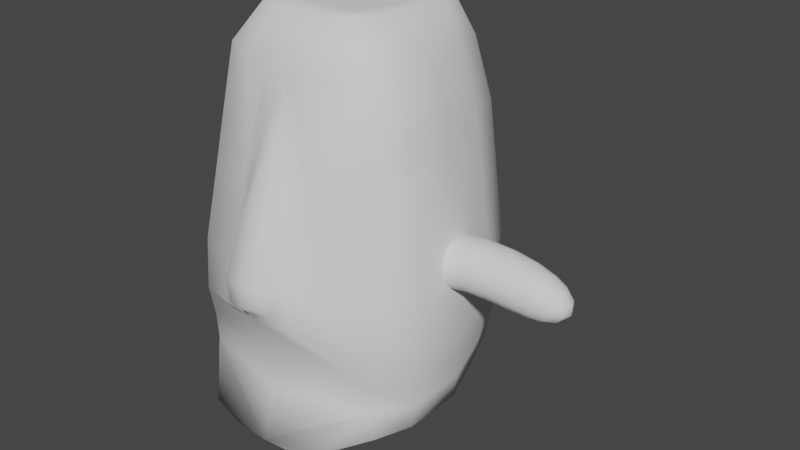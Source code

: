 # Source: Circus.blend  (saved by Blender 3.5.10; exported with 4.5.12 LTS)
import bpy
from mathutils import Matrix  # noqa: F401  (used for matrix-valued properties, if any)

bpy.ops.wm.read_factory_settings(use_empty=True)
scene = bpy.context.scene
scene.name = 'Scene'

# ---- collections
col_collection = bpy.data.collections.new('Collection'); scene.collection.children.link(col_collection)

# ---- materials (node trees are filled in below, after node groups)
mat_red = bpy.data.materials.new('Red')
mat_red.use_transparent_shadow = False
mat_white = bpy.data.materials.new('White')
mat_white.alpha_threshold = 0.0
mat_white.use_transparent_shadow = False
mat_white.roughness = 0.5
mat_white.line_color = (0.0, 0.0, 0.0, 1.0)

# ---- material node trees
mat_red.use_nodes = True; mat_red.node_tree.nodes.clear()
_N = mat_red.node_tree.nodes; _L = mat_red.node_tree.links
n0 = _N.new('ShaderNodeBsdfPrincipled'); n0.name = 'Principled BSDF'; n0.location = (10, 300)
n0.distribution = 'GGX'
n0.subsurface_method = 'RANDOM_WALK_SKIN'
n0.inputs[0].default_value = (0.3844, 0.02324, 0.02118, 1.0)
n0.inputs[3].default_value = 1.45
n0.inputs[27].default_value = (0.0, 0.0, 0.0, 1.0)
n0.inputs[28].default_value = 1.0
n1 = _N.new('ShaderNodeOutputMaterial'); n1.name = 'Material Output'; n1.location = (300, 300)
_L.new(n0.outputs[0], n1.inputs[0])
n1.is_active_output = True
mat_white.use_nodes = True; mat_white.node_tree.nodes.clear()
_N = mat_white.node_tree.nodes; _L = mat_white.node_tree.links
n0 = _N.new('ShaderNodeOutputMaterial'); n0.name = 'Material Output'; n0.location = (300, 300)
n1 = _N.new('ShaderNodeBsdfPrincipled'); n1.name = 'Principled BSDF'; n1.location = (10, 300)
n1.distribution = 'GGX'
n1.subsurface_method = 'RANDOM_WALK_SKIN'
n1.inputs[0].default_value = (0.4575, 0.4575, 0.4575, 1.0)
n1.inputs[3].default_value = 1.45
n1.inputs[27].default_value = (0.0, 0.0, 0.0, 1.0)
n1.inputs[28].default_value = 1.0
_L.new(n1.outputs[0], n0.inputs[0])
n0.is_active_output = True

# ---- world
world_world = bpy.data.worlds.new('World'); scene.world = world_world
world_world.use_nodes = True; world_world.node_tree.nodes.clear()
_N = world_world.node_tree.nodes; _L = world_world.node_tree.links
n0 = _N.new('ShaderNodeOutputWorld'); n0.name = 'World Output'; n0.location = (300, 300)
n1 = _N.new('ShaderNodeBackground'); n1.name = 'Background'; n1.location = (10, 300)
n1.inputs[0].default_value = (0.05088, 0.05088, 0.05088, 1.0)
_L.new(n1.outputs[0], n0.inputs[0])
n0.is_active_output = True
world_world.color = (0.05088, 0.05088, 0.05088)
world_world.use_sun_shadow = False
world_world.sun_shadow_jitter_overblur = 0.0

# ---- meshes
me_cube_001 = bpy.data.meshes.new('Cube.001')
me_cube_001.from_pydata([(-0.2192, -0.2882, 0.1907), (0.1607, -0.2882, 0.6242), (-0.2192, 0.2882, 0.1907), (0.1607, 0.2882, 0.6242), (0.2142, -0.2882, -0.1892), (0.5942, -0.2882, 0.2443), (0.2142, 0.2882, -0.1892), (0.5942, 0.2882, 0.2443), (1.151, -0.2177, 0.9366), (1.151, 0.2177, 0.9366), (1.108, -0.2177, 0.5033), (1.108, 0.2177, 0.5033), (2.071, -0.2139, 0.7128), (2.071, 0.2139, 0.7128), (1.9, -0.2139, 0.3206), (1.9, 0.2139, 0.3206)], [], [(0, 1, 3, 2), (2, 3, 7, 6), (6, 7, 5, 4), (4, 5, 1, 0), (2, 6, 4, 0), (1, 5, 10, 8), (10, 11, 15, 14), (7, 3, 9, 11), (5, 7, 11, 10), (3, 1, 8, 9), (15, 13, 12, 14), (9, 8, 12, 13), (8, 10, 14, 12), (11, 9, 13, 15)])
me_cube_001.polygons.foreach_set('use_smooth', [True] * 14)
_uv = me_cube_001.uv_layers.new(name='UVMap')
_uv.uv.foreach_set('vector', [0.375, 0.0, 0.625, 0.0, 0.625, 0.25, 0.375, 0.25, 0.375, 0.25, 0.625, 0.25, 0.625, 0.5, 0.375, 0.5, 0.375, 0.5, 0.625, 0.5, 0.625, 0.75, 0.375, 0.75, 0.375, 0.75, 0.625, 0.75, 0.625, 1.0, 0.375, 1.0, 0.125, 0.5, 0.375, 0.5, 0.375, 0.75, 0.125, 0.75, 0.625, 1.0, 0.625, 0.75, 0.625, 0.75, 0.625, 1.0, 0.625, 0.75, 0.625, 0.5, 0.625, 0.5, 0.625, 0.75, 0.625, 0.5, 0.625, 0.25, 0.625, 0.25, 0.625, 0.5, 0.625, 0.75, 0.625, 0.5, 0.625, 0.5, 0.625, 0.75, 0.625, 0.25, 0.625, 0.0, 0.625, 0.0, 0.625, 0.25, 0.625, 0.5, 0.875, 0.5, 0.875, 0.75, 0.625, 0.75, 0.625, 0.25, 0.625, 0.0, 0.625, 0.0, 0.625, 0.25, 0.625, 1.0, 0.625, 0.75, 0.625, 0.75, 0.625, 1.0, 0.625, 0.5, 0.625, 0.25, 0.625, 0.25, 0.625, 0.5])
me_cube_001.update()
me_cube_002 = bpy.data.meshes.new('Cube.002')
me_cube_002.from_pydata([(0.06816, -0.2242, 0.1225), (-0.1987, -0.1375, 0.1225), (-0.1987, 0.143, 0.1225), (0.06816, 0.2297, 0.1225), (0.2331, 0.002739, 0.1225), (-0.00559, 0.002739, 0.27), (0.2482, -0.07971, 0.003149), (0.2482, 0.08519, 0.003149), (-0.00559, -0.2641, 0.003149), (0.1512, -0.2131, 0.003149), (-0.2594, -0.07971, 0.003149), (-0.1624, -0.2131, 0.003149), (-0.1624, 0.2186, 0.003149), (-0.2594, 0.08519, 0.003149), (0.1512, 0.2186, 0.003149), (-0.00559, 0.2696, 0.003149), (0.178, -0.1307, 0.1434), (-0.07573, -0.2131, 0.1434), (-0.2326, 0.002739, 0.1434), (-0.07573, 0.2186, 0.1434), (0.178, 0.1362, 0.1434), (0.03776, -0.1307, 0.2301), (0.1347, 0.002739, 0.2301), (-0.1191, -0.07971, 0.2301), (-0.1191, 0.08519, 0.2301), (0.03776, 0.1362, 0.2301)], [], [(0, 16, 21), (1, 17, 23), (2, 18, 24), (3, 19, 25), (4, 20, 22), (22, 25, 5), (22, 20, 25), (20, 3, 25), (25, 24, 5), (25, 19, 24), (19, 2, 24), (24, 23, 5), (24, 18, 23), (18, 1, 23), (23, 21, 5), (23, 17, 21), (17, 0, 21), (21, 22, 5), (21, 16, 22), (16, 4, 22), (7, 20, 4), (7, 14, 20), (14, 3, 20), (15, 19, 3), (15, 12, 19), (12, 2, 19), (13, 18, 2), (13, 10, 18), (10, 1, 18), (11, 17, 1), (11, 8, 17), (8, 0, 17), (9, 16, 0), (9, 6, 16), (6, 4, 16), (14, 15, 3), (12, 13, 2), (10, 11, 1), (8, 9, 0), (6, 7, 4)])
me_cube_002.polygons.foreach_set('use_smooth', [True] * 40)
_uv = me_cube_002.uv_layers.new(name='UVMap')
_uv.uv.foreach_set('vector', [0.1818, 0.3149, 0.2727, 0.3149, 0.2273, 0.3937, 0.0, 0.3149, 0.09091, 0.3149, 0.04546, 0.3937, 0.7273, 0.3149, 0.8182, 0.3149, 0.7727, 0.3937, 0.5455, 0.3149, 0.6364, 0.3149, 0.5909, 0.3937, 0.3636, 0.3149, 0.4545, 0.3149, 0.4091, 0.3937, 0.4091, 0.3937, 0.5, 0.3937, 0.4545, 0.4724, 0.4091, 0.3937, 0.4545, 0.3149, 0.5, 0.3937, 0.4545, 0.3149, 0.5455, 0.3149, 0.5, 0.3937, 0.5909, 0.3937, 0.6818, 0.3937, 0.6364, 0.4724, 0.5909, 0.3937, 0.6364, 0.3149, 0.6818, 0.3937, 0.6364, 0.3149, 0.7273, 0.3149, 0.6818, 0.3937, 0.7727, 0.3937, 0.8636, 0.3937, 0.8182, 0.4724, 0.7727, 0.3937, 0.8182, 0.3149, 0.8636, 0.3937, 0.8182, 0.3149, 0.9091, 0.3149, 0.8636, 0.3937, 0.04546, 0.3937, 0.1364, 0.3937, 0.09091, 0.4724, 0.04546, 0.3937, 0.09091, 0.3149, 0.1364, 0.3937, 0.09091, 0.3149, 0.1818, 0.3149, 0.1364, 0.3937, 0.2273, 0.3937, 0.3182, 0.3937, 0.2727, 0.4724, 0.2273, 0.3937, 0.2727, 0.3149, 0.3182, 0.3937, 0.2727, 0.3149, 0.3636, 0.3149, 0.3182, 0.3937, 0.4091, 0.2362, 0.4545, 0.3149, 0.3636, 0.3149, 0.4091, 0.2362, 0.5, 0.2362, 0.4545, 0.3149, 0.5, 0.2362, 0.5455, 0.3149, 0.4545, 0.3149, 0.5909, 0.2362, 0.6364, 0.3149, 0.5455, 0.3149, 0.5909, 0.2362, 0.6818, 0.2362, 0.6364, 0.3149, 0.6818, 0.2362, 0.7273, 0.3149, 0.6364, 0.3149, 0.7727, 0.2362, 0.8182, 0.3149, 0.7273, 0.3149, 0.7727, 0.2362, 0.8636, 0.2362, 0.8182, 0.3149, 0.8636, 0.2362, 0.9091, 0.3149, 0.8182, 0.3149, 0.04546, 0.2362, 0.09091, 0.3149, 0.0, 0.3149, 0.04546, 0.2362, 0.1364, 0.2362, 0.09091, 0.3149, 0.1364, 0.2362, 0.1818, 0.3149, 0.09091, 0.3149, 0.2273, 0.2362, 0.2727, 0.3149, 0.1818, 0.3149, 0.2273, 0.2362, 0.3182, 0.2362, 0.2727, 0.3149, 0.3182, 0.2362, 0.3636, 0.3149, 0.2727, 0.3149, 0.5, 0.2362, 0.5909, 0.2362, 0.5455, 0.3149, 0.6818, 0.2362, 0.7727, 0.2362, 0.7273, 0.3149, 0.8636, 0.2362, 0.9545, 0.2362, 0.9091, 0.3149, 0.1364, 0.2362, 0.2273, 0.2362, 0.1818, 0.3149, 0.3182, 0.2362, 0.4091, 0.2362, 0.3636, 0.3149])
me_cube_002.update()
me_cube_003 = bpy.data.meshes.new('Cube.003')
me_cube_003.from_pydata([(0.1795, -0.3299, -0.1005), (0.1795, -0.2023, 0.2922), (0.1795, 0.2106, 0.2922), (0.1795, 0.3381, -0.1005), (0.1795, 0.004107, -0.3432), (0.3965, 0.004107, 0.008019), (9.746e-09, -0.1172, -0.3654), (9.746e-09, 0.1255, -0.3654), (9.746e-09, -0.3886, 0.008019), (9.746e-09, -0.3136, -0.2228), (9.746e-09, -0.1172, 0.3815), (9.746e-09, -0.3136, 0.2388), (9.746e-09, 0.3218, 0.2388), (9.746e-09, 0.1255, 0.3815), (9.746e-09, 0.3218, -0.2228), (9.746e-09, 0.3968, 0.008019), (0.2103, -0.1922, -0.2622), (0.2103, -0.3136, 0.1112), (0.2103, 0.004107, 0.3421), (0.2103, 0.3218, 0.1112), (0.2103, 0.2004, -0.2622), (0.3379, -0.1922, -0.05577), (0.3379, 0.004107, -0.1984), (0.3379, -0.1172, 0.175), (0.3379, 0.1255, 0.175), (0.3379, 0.2004, -0.05577), (-0.1795, -0.3299, -0.1005), (-0.1795, -0.2023, 0.2922), (-0.1795, 0.2106, 0.2922), (-0.1795, 0.3381, -0.1005), (-0.1795, 0.004107, -0.3432), (-0.3965, 0.004107, 0.008019), (-0.2103, -0.1922, -0.2622), (-0.2103, -0.3136, 0.1112), (-0.2103, 0.004107, 0.3421), (-0.2103, 0.3218, 0.1112), (-0.2103, 0.2004, -0.2622), (-0.3379, -0.1922, -0.05577), (-0.3379, 0.004107, -0.1984), (-0.3379, -0.1172, 0.175), (-0.3379, 0.1255, 0.175), (-0.3379, 0.2004, -0.05577)], [], [(0, 16, 21), (1, 17, 23), (2, 18, 24), (3, 19, 25), (4, 20, 22), (22, 25, 5), (22, 20, 25), (20, 3, 25), (25, 24, 5), (25, 19, 24), (19, 2, 24), (24, 23, 5), (24, 18, 23), (18, 1, 23), (23, 21, 5), (23, 17, 21), (17, 0, 21), (21, 22, 5), (21, 16, 22), (16, 4, 22), (7, 20, 4), (7, 14, 20), (14, 3, 20), (15, 19, 3), (15, 12, 19), (12, 2, 19), (13, 18, 2), (13, 10, 18), (10, 1, 18), (11, 17, 1), (11, 8, 17), (8, 0, 17), (9, 16, 0), (9, 6, 16), (6, 4, 16), (14, 15, 3), (12, 13, 2), (10, 11, 1), (8, 9, 0), (6, 7, 4), (26, 37, 32), (27, 39, 33), (28, 40, 34), (29, 41, 35), (30, 38, 36), (38, 31, 41), (38, 41, 36), (36, 41, 29), (41, 31, 40), (41, 40, 35), (35, 40, 28), (40, 31, 39), (40, 39, 34), (34, 39, 27), (39, 31, 37), (39, 37, 33), (33, 37, 26), (37, 31, 38), (37, 38, 32), (32, 38, 30), (7, 30, 36), (7, 36, 14), (14, 36, 29), (15, 29, 35), (15, 35, 12), (12, 35, 28), (13, 28, 34), (13, 34, 10), (10, 34, 27), (11, 27, 33), (11, 33, 8), (8, 33, 26), (9, 26, 32), (9, 32, 6), (6, 32, 30), (14, 29, 15), (12, 28, 13), (10, 27, 11), (8, 26, 9), (6, 30, 7)])
me_cube_003.polygons.foreach_set('use_smooth', [True] * 80)
_uv = me_cube_003.uv_layers.new(name='UVMap')
_uv.uv.foreach_set('vector', [0.1818, 0.3149, 0.2727, 0.3149, 0.2273, 0.3937, 0.0, 0.3149, 0.09091, 0.3149, 0.04546, 0.3937, 0.7273, 0.3149, 0.8182, 0.3149, 0.7727, 0.3937, 0.5455, 0.3149, 0.6364, 0.3149, 0.5909, 0.3937, 0.3636, 0.3149, 0.4545, 0.3149, 0.4091, 0.3937, 0.4091, 0.3937, 0.5, 0.3937, 0.4545, 0.4724, 0.4091, 0.3937, 0.4545, 0.3149, 0.5, 0.3937, 0.4545, 0.3149, 0.5455, 0.3149, 0.5, 0.3937, 0.5909, 0.3937, 0.6818, 0.3937, 0.6364, 0.4724, 0.5909, 0.3937, 0.6364, 0.3149, 0.6818, 0.3937, 0.6364, 0.3149, 0.7273, 0.3149, 0.6818, 0.3937, 0.7727, 0.3937, 0.8636, 0.3937, 0.8182, 0.4724, 0.7727, 0.3937, 0.8182, 0.3149, 0.8636, 0.3937, 0.8182, 0.3149, 0.9091, 0.3149, 0.8636, 0.3937, 0.04546, 0.3937, 0.1364, 0.3937, 0.09091, 0.4724, 0.04546, 0.3937, 0.09091, 0.3149, 0.1364, 0.3937, 0.09091, 0.3149, 0.1818, 0.3149, 0.1364, 0.3937, 0.2273, 0.3937, 0.3182, 0.3937, 0.2727, 0.4724, 0.2273, 0.3937, 0.2727, 0.3149, 0.3182, 0.3937, 0.2727, 0.3149, 0.3636, 0.3149, 0.3182, 0.3937, 0.4091, 0.2362, 0.4545, 0.3149, 0.3636, 0.3149, 0.4091, 0.2362, 0.5, 0.2362, 0.4545, 0.3149, 0.5, 0.2362, 0.5455, 0.3149, 0.4545, 0.3149, 0.5909, 0.2362, 0.6364, 0.3149, 0.5455, 0.3149, 0.5909, 0.2362, 0.6818, 0.2362, 0.6364, 0.3149, 0.6818, 0.2362, 0.7273, 0.3149, 0.6364, 0.3149, 0.7727, 0.2362, 0.8182, 0.3149, 0.7273, 0.3149, 0.7727, 0.2362, 0.8636, 0.2362, 0.8182, 0.3149, 0.8636, 0.2362, 0.9091, 0.3149, 0.8182, 0.3149, 0.04546, 0.2362, 0.09091, 0.3149, 0.0, 0.3149, 0.04546, 0.2362, 0.1364, 0.2362, 0.09091, 0.3149, 0.1364, 0.2362, 0.1818, 0.3149, 0.09091, 0.3149, 0.2273, 0.2362, 0.2727, 0.3149, 0.1818, 0.3149, 0.2273, 0.2362, 0.3182, 0.2362, 0.2727, 0.3149, 0.3182, 0.2362, 0.3636, 0.3149, 0.2727, 0.3149, 0.5, 0.2362, 0.5909, 0.2362, 0.5455, 0.3149, 0.6818, 0.2362, 0.7727, 0.2362, 0.7273, 0.3149, 0.8636, 0.2362, 0.9545, 0.2362, 0.9091, 0.3149, 0.1364, 0.2362, 0.2273, 0.2362, 0.1818, 0.3149, 0.3182, 0.2362, 0.4091, 0.2362, 0.3636, 0.3149, 0.1818, 0.3149, 0.2273, 0.3937, 0.2727, 0.3149, 0.0, 0.3149, 0.04546, 0.3937, 0.09091, 0.3149, 0.7273, 0.3149, 0.7727, 0.3937, 0.8182, 0.3149, 0.5455, 0.3149, 0.5909, 0.3937, 0.6364, 0.3149, 0.3636, 0.3149, 0.4091, 0.3937, 0.4545, 0.3149, 0.4091, 0.3937, 0.4545, 0.4724, 0.5, 0.3937, 0.4091, 0.3937, 0.5, 0.3937, 0.4545, 0.3149, 0.4545, 0.3149, 0.5, 0.3937, 0.5455, 0.3149, 0.5909, 0.3937, 0.6364, 0.4724, 0.6818, 0.3937, 0.5909, 0.3937, 0.6818, 0.3937, 0.6364, 0.3149, 0.6364, 0.3149, 0.6818, 0.3937, 0.7273, 0.3149, 0.7727, 0.3937, 0.8182, 0.4724, 0.8636, 0.3937, 0.7727, 0.3937, 0.8636, 0.3937, 0.8182, 0.3149, 0.8182, 0.3149, 0.8636, 0.3937, 0.9091, 0.3149, 0.04546, 0.3937, 0.09091, 0.4724, 0.1364, 0.3937, 0.04546, 0.3937, 0.1364, 0.3937, 0.09091, 0.3149, 0.09091, 0.3149, 0.1364, 0.3937, 0.1818, 0.3149, 0.2273, 0.3937, 0.2727, 0.4724, 0.3182, 0.3937, 0.2273, 0.3937, 0.3182, 0.3937, 0.2727, 0.3149, 0.2727, 0.3149, 0.3182, 0.3937, 0.3636, 0.3149, 0.4091, 0.2362, 0.3636, 0.3149, 0.4545, 0.3149, 0.4091, 0.2362, 0.4545, 0.3149, 0.5, 0.2362, 0.5, 0.2362, 0.4545, 0.3149, 0.5455, 0.3149, 0.5909, 0.2362, 0.5455, 0.3149, 0.6364, 0.3149, 0.5909, 0.2362, 0.6364, 0.3149, 0.6818, 0.2362, 0.6818, 0.2362, 0.6364, 0.3149, 0.7273, 0.3149, 0.7727, 0.2362, 0.7273, 0.3149, 0.8182, 0.3149, 0.7727, 0.2362, 0.8182, 0.3149, 0.8636, 0.2362, 0.8636, 0.2362, 0.8182, 0.3149, 0.9091, 0.3149, 0.04546, 0.2362, 0.0, 0.3149, 0.09091, 0.3149, 0.04546, 0.2362, 0.09091, 0.3149, 0.1364, 0.2362, 0.1364, 0.2362, 0.09091, 0.3149, 0.1818, 0.3149, 0.2273, 0.2362, 0.1818, 0.3149, 0.2727, 0.3149, 0.2273, 0.2362, 0.2727, 0.3149, 0.3182, 0.2362, 0.3182, 0.2362, 0.2727, 0.3149, 0.3636, 0.3149, 0.5, 0.2362, 0.5455, 0.3149, 0.5909, 0.2362, 0.6818, 0.2362, 0.7273, 0.3149, 0.7727, 0.2362, 0.8636, 0.2362, 0.9091, 0.3149, 0.9545, 0.2362, 0.1364, 0.2362, 0.1818, 0.3149, 0.2273, 0.2362, 0.3182, 0.2362, 0.3636, 0.3149, 0.4091, 0.2362])
me_cube_003.update()
me_cube_004 = bpy.data.meshes.new('Cube.004')
me_cube_004.from_pydata([(0.4631, -0.03813, -0.05602), (0.0, -0.03813, -0.3162), (0.3746, -0.03813, 0.2189), (0.0, -0.05475, 0.1097), (0.4857, -0.07088, -0.1151), (0.0, -0.07088, -0.2658), (0.4104, -0.07088, 0.288), (0.0, -0.0875, 0.1598), (0.4214, -0.007963, 0.3071), (0.5, -0.007965, -0.1304), (0.0, -0.007963, -0.3963), (0.0, -0.03115, 0.1935), (0.4215, -0.2128, 0.307), (0.5, -0.2128, -0.1306), (0.0, -0.2169, -0.3818), (0.0, -0.2244, 0.2026), (0.7156, -0.004659, -0.2033), (0.5824, -0.004657, 0.4602), (0.0, -0.02785, 0.2957), (0.5825, -0.2095, 0.4601), (0.7156, -0.2095, -0.2034), (0.0, -0.2326, 0.2956), (0.0, -0.1994, -0.293), (0.0, -0.1617, 0.1766), (0.4159, -0.1418, 0.2975), (0.4928, -0.1418, -0.1228), (0.0, -0.1372, -0.2667), (0.0, -0.2081, -0.3374), (0.6078, -0.2111, -0.167), (0.502, -0.2111, 0.3836), (0.0, -0.2343, 0.2445), (0.2029, -0.03813, -0.2323), (0.1785, -0.04648, 0.1435), (0.2194, -0.07088, -0.229), (0.1807, -0.07923, 0.1992), (0.1921, -0.007964, -0.3132), (0.1798, -0.01962, 0.2216), (0.1798, -0.2244, 0.2216), (0.2714, -0.006616, -0.3547), (0.2245, -0.01631, 0.3533), (0.2246, -0.2211, 0.3532), (0.2713, -0.2114, -0.3549), (0.2121, -0.2024, -0.2647), (0.2158, -0.1366, -0.2469), (0.1803, -0.1518, 0.2104), (0.2417, -0.2069, -0.3098), (0.2022, -0.2228, 0.2874)], [], [(31, 1, 3, 32), (33, 34, 7, 5), (44, 24, 12, 37), (0, 2, 8, 9), (32, 3, 11, 36), (31, 0, 9, 35), (24, 25, 13, 12), (29, 28, 20, 19), (35, 9, 16, 38), (16, 17, 19, 20), (39, 18, 21, 40), (9, 8, 17, 16), (46, 29, 19, 40), (43, 25, 4, 33), (36, 11, 18, 39), (45, 28, 13, 42), (41, 38, 16, 20), (42, 13, 25, 43), (6, 4, 25, 24), (34, 6, 24, 44), (41, 20, 28, 45), (37, 12, 29, 46), (12, 13, 28, 29), (15, 37, 46, 30), (14, 41, 45, 27), (7, 34, 44, 23), (22, 42, 43, 26), (14, 10, 38, 41), (27, 45, 42, 22), (8, 36, 39, 17), (26, 43, 33, 5), (30, 46, 40, 21), (17, 39, 40, 19), (10, 35, 38), (1, 31, 35, 10), (2, 32, 36, 8), (23, 44, 37, 15), (4, 6, 34, 33), (0, 31, 32, 2)])
me_cube_004.polygons.foreach_set('use_smooth', [True] * 39)
me_cube_004.polygons.foreach_set('material_index', [0, 1, 0, 0, 0, 0, 0, 0, 0, 0, 0, 0, 0, 1, 0, 0, 0, 0, 1, 1, 0, 0, 0, 0, 0, 1, 0, 0, 0, 0, 1, 0, 0, 0, 0, 0, 0, 1, 0])
_uv = me_cube_004.uv_layers.new(name='UVMap')
_uv.uv.foreach_set('vector', [0.375, 0.824, 0.375, 0.875, 0.5135, 0.875, 0.5125, 0.8128, 0.375, 0.824, 0.5125, 0.8128, 0.5135, 0.875, 0.375, 0.875, 0.5125, 0.8128, 0.5115, 0.75, 0.5115, 0.75, 0.5125, 0.8128, 0.375, 0.75, 0.5115, 0.75, 0.5115, 0.75, 0.375, 0.75, 0.5125, 0.8128, 0.5135, 0.875, 0.5135, 0.875, 0.5125, 0.8128, 0.375, 0.824, 0.375, 0.75, 0.375, 0.75, 0.375, 0.824, 0.5115, 0.75, 0.375, 0.75, 0.375, 0.75, 0.5115, 0.75, 0.5115, 0.75, 0.375, 0.75, 0.375, 0.75, 0.5115, 0.75, 0.375, 0.824, 0.375, 0.75, 0.375, 0.75, 0.375, 0.8245, 0.375, 0.75, 0.5115, 0.75, 0.5115, 0.75, 0.375, 0.75, 0.5125, 0.8128, 0.5135, 0.875, 0.5135, 0.875, 0.5125, 0.8128, 0.375, 0.75, 0.5115, 0.75, 0.5115, 0.75, 0.375, 0.75, 0.5125, 0.8128, 0.5115, 0.75, 0.5115, 0.75, 0.5125, 0.8128, 0.375, 0.824, 0.375, 0.75, 0.375, 0.75, 0.375, 0.824, 0.5125, 0.8128, 0.5135, 0.875, 0.5135, 0.875, 0.5125, 0.8128, 0.375, 0.824, 0.375, 0.75, 0.375, 0.75, 0.375, 0.824, 0.1529, 0.3058, 0.1529, 0.3058, 0.375, 0.75, 0.375, 0.75, 0.375, 0.824, 0.375, 0.75, 0.375, 0.75, 0.375, 0.824, 0.5115, 0.75, 0.375, 0.75, 0.375, 0.75, 0.5115, 0.75, 0.5125, 0.8128, 0.5115, 0.75, 0.5115, 0.75, 0.5125, 0.8128, 0.375, 0.824, 0.375, 0.75, 0.375, 0.75, 0.375, 0.824, 0.5125, 0.8128, 0.5115, 0.75, 0.5115, 0.75, 0.5125, 0.8128, 0.5115, 0.75, 0.375, 0.75, 0.375, 0.75, 0.5115, 0.75, 0.5135, 0.875, 0.5125, 0.8128, 0.5125, 0.8128, 0.5135, 0.875, 0.375, 0.875, 0.375, 0.824, 0.375, 0.824, 0.375, 0.875, 0.5135, 0.875, 0.5125, 0.8128, 0.5125, 0.8128, 0.5135, 0.875, 0.375, 0.875, 0.375, 0.824, 0.375, 0.824, 0.375, 0.875, 0.0, 0.0, 0.0, 0.0, 0.1529, 0.3058, 0.1529, 0.3058, 0.375, 0.875, 0.375, 0.824, 0.375, 0.824, 0.375, 0.875, 0.5115, 0.75, 0.5125, 0.8128, 0.5125, 0.8128, 0.5115, 0.75, 0.375, 0.875, 0.375, 0.824, 0.375, 0.824, 0.375, 0.875, 0.5135, 0.875, 0.5125, 0.8128, 0.5125, 0.8128, 0.5135, 0.875, 0.5115, 0.75, 0.5125, 0.8128, 0.5125, 0.8128, 0.5115, 0.75, 0.375, 0.875, 0.375, 0.824, 0.375, 0.8245, 0.375, 0.875, 0.375, 0.824, 0.375, 0.824, 0.375, 0.875, 0.5115, 0.75, 0.5125, 0.8128, 0.5125, 0.8128, 0.5115, 0.75, 0.5135, 0.875, 0.5125, 0.8128, 0.5125, 0.8128, 0.5135, 0.875, 0.375, 0.75, 0.5115, 0.75, 0.5125, 0.8128, 0.375, 0.824, 0.375, 0.75, 0.375, 0.824, 0.5125, 0.8128, 0.5115, 0.75])
me_cube_004.materials.append(mat_red)
me_cube_004.materials.append(mat_white)
me_cube_004.update()
me_cube_005 = bpy.data.meshes.new('Cube.005')
me_cube_005.from_pydata([(0.8307, -0.7692, -0.5817), (0.3963, -0.4365, 2.38), (0.8031, 0.6158, -0.3608), (0.4207, 0.5796, 2.38), (0.0, 0.8045, -0.4516), (0.0, 0.6565, 2.38), (0.0, -1.077, -0.8058), (0.0, -0.5136, 2.38), (0.9615, -5.96e-08, -0.557), (0.5461, -1.788e-07, 2.38), (0.0, -1.788e-07, 2.38), (0.0, -2.98e-08, -0.773), (0.8462, 0.7031, 0.0798), (0.8542, -0.7843, 0.06787), (0.0, -1.042, 0.2097), (0.0, 0.9225, 0.05269), (1.032, -2.98e-08, 0.02125), (0.6846, 0.7402, 1.56), (0.7036, -0.628, 1.522), (0.0, 0.9727, 1.275), (0.8419, -1.341e-07, 1.592), (0.3234, -1.057, 0.2625), (0.3124, -0.8122, 1.245), (0.0, -0.7309, 1.843), (0.0, -0.9033, 1.414), (0.0, -1.21, 0.4063), (0.1261, -1.191, 0.4268), (0.0, -0.8097, 1.659), (0.09206, -0.8906, 1.382), (0.1859, -0.743, 1.735), (0.07372, -0.8171, 1.596), (0.8335, 0.7402, 0.4957), (0.8588, -0.7465, 0.4913), (0.0, 0.9727, 0.4957), (1.024, -4.47e-08, 0.4957), (0.3783, -0.9607, 0.474), (0.0, -1.179, 0.5727), (0.1776, -1.172, 0.571), (0.759, 0.7402, 1.028), (0.7798, -0.6875, 1.006), (0.0, 0.9727, 0.8852), (0.9328, -8.941e-08, 1.044), (0.3318, -0.8893, 0.8499), (0.0, -1.052, 0.9911), (0.1252, -1.049, 0.9845), (0.2619, 0.6527, 2.38), (0.2728, -1.077, -0.7849), (0.4201, 0.7984, -0.377), (0.1009, -0.5136, 2.38), (0.2881, -1.788e-07, 2.38), (0.3056, -2.98e-08, -0.7521), (0.4403, 0.9117, 0.07496), (0.3555, 0.9599, 1.423), (0.4328, 0.9599, 0.4957), (0.3942, 0.9599, 0.9593), (0.883, 0.3707, -0.4279), (0.5177, 0.3615, 2.38), (0.0, 0.3736, 2.38), (0.0, 0.3922, -0.583), (0.9368, 0.4233, 0.05979), (0.76, 0.4456, 1.592), (0.9253, 0.4456, 0.4957), (0.8426, 0.4456, 1.044), (0.3446, 0.3892, -0.5693), (0.3167, 0.3714, 2.38), (0.4782, -0.3204, 2.38), (0.0, -0.3204, 2.38), (0.0, -0.5, -0.773), (0.9615, -0.5, -0.557), (1.032, -0.5, 0.02125), (0.8419, -0.4055, 1.592), (1.024, -0.4837, 0.4957), (0.9328, -0.4446, 1.044), (0.1398, -0.3204, 2.38), (0.3056, -0.5, -0.7521), (0.5916, 0.6488, 2.052), (0.6333, -0.5571, 2.05), (0.0, 0.8242, 1.944), (0.7282, -1.682e-07, 2.064), (0.3072, 0.8413, 1.997), (0.6567, 0.3906, 2.064), (0.7282, -0.3545, 2.064), (0.0, -0.6287, 2.179), (0.1576, -0.6771, 2.043), (0.8318, 0.674, -0.06706), (0.8174, 0.6449, -0.2139), (0.806, -0.7724, -0.1515), (0.791, -0.7683, -0.3703), (0.0, 0.8832, -0.1154), (0.0, 0.8438, -0.2835), (1.008, -4.47e-08, -0.1715), (0.985, -4.47e-08, -0.3642), (0.4336, 0.8739, -0.0757), (0.4268, 0.8362, -0.2264), (0.9189, 0.4058, -0.1028), (0.9009, 0.3882, -0.2653), (1.008, -0.5, -0.1715), (0.985, -0.5, -0.3642), (0.0, -0.9619, -0.07532), (0.0, -0.9428, -0.4077), (0.06707, -0.7406, 1.787), (0.0716, -0.719, 1.95), (0.0, -0.6978, 2.009), (0.2068, -0.8307, 1.282), (0.1864, -1.111, 0.3577), (0.0, -1.126, 0.3264), (0.1804, -0.7762, 1.518), (0.2398, -1.038, 0.5301), (0.2274, -0.9359, 0.8879), (0.3413, 0.6161, 2.38), (0.5299, -1.049, -0.7007), (0.4171, -1.788e-07, 2.38), (0.6432, 0.8074, 0.07738), (0.5201, 0.85, 1.492), (0.6331, 0.85, 0.4957), (0.5766, 0.85, 0.9937), (0.6116, 0.7071, -0.3689), (0.2255, -0.5077, 2.38), (0.6336, -4.47e-08, -0.6545), (0.4172, 0.3665, 2.38), (0.6138, 0.38, -0.4986), (0.309, -0.3204, 2.38), (0.6336, -0.5, -0.6545), (0.4494, 0.745, 2.024), (0.3687, -0.674, 2.043), (0.6221, 0.7405, -0.2201), (0.6327, 0.774, -0.07138)], [], [(123, 109, 3, 75), (81, 65, 1, 76), (122, 68, 0, 110), (73, 66, 7, 48), (18, 76, 124, 83, 29, 22), (64, 57, 10, 49), (120, 55, 8, 118), (80, 56, 9, 78), (94, 59, 16, 90), (0, 87, 99, 6, 46, 110), (96, 69, 13, 86), (126, 112, 12, 84), (62, 60, 20, 41), (39, 18, 22, 42), (72, 70, 18, 39), (115, 113, 17, 38), (28, 30, 27, 24), (105, 104, 26, 25), (108, 103, 28, 44), (44, 28, 24, 43), (29, 100, 30, 106), (103, 106, 30, 28), (26, 37, 36, 25), (104, 107, 37, 26), (112, 114, 31, 12), (69, 71, 32, 13), (13, 32, 35, 21), (59, 61, 34, 16), (37, 44, 43, 36), (107, 108, 44, 37), (114, 115, 38, 31), (71, 72, 39, 32), (32, 39, 42, 35), (61, 62, 41, 34), (33, 40, 54, 53), (15, 33, 53, 51), (40, 19, 52, 54), (88, 15, 51, 92), (58, 63, 50, 11), (119, 64, 49, 111), (121, 73, 48, 117), (67, 74, 46, 6), (77, 5, 45, 79), (109, 45, 64, 119), (4, 47, 63, 58), (31, 38, 62, 61), (12, 31, 61, 59), (38, 17, 60, 62), (84, 12, 59, 94), (75, 3, 56, 80), (116, 2, 55, 120), (45, 5, 57, 64), (11, 50, 74, 67), (111, 49, 73, 121), (34, 41, 72, 71), (16, 34, 71, 69), (41, 20, 70, 72), (90, 16, 69, 96), (49, 10, 66, 73), (118, 8, 68, 122), (78, 9, 65, 81), (29, 83, 101, 100), (20, 78, 81, 70), (17, 75, 80, 60), (19, 77, 79, 52), (60, 80, 78, 20), (70, 81, 76, 18), (113, 123, 75, 17), (124, 76, 1, 117), (82, 83, 48, 7), (8, 91, 97, 68), (91, 90, 96, 97), (2, 85, 95, 55), (85, 84, 94, 95), (4, 89, 93, 47), (89, 88, 92, 93), (116, 125, 85, 2), (125, 126, 84, 85), (68, 97, 87, 0), (97, 96, 86, 87), (55, 95, 91, 8), (95, 94, 90, 91), (98, 86, 13, 21, 14), (99, 87, 86, 98), (30, 100, 23, 27), (100, 101, 102, 23), (102, 101, 83, 82), (35, 42, 108, 107), (21, 35, 107, 104), (22, 29, 106, 103), (42, 22, 103, 108), (14, 21, 104, 105), (93, 92, 126, 125), (47, 93, 125, 116), (83, 124, 117, 48), (52, 79, 123, 113), (50, 118, 122, 74), (9, 111, 121, 65), (47, 116, 120, 63), (3, 109, 119, 56), (65, 121, 117, 1), (56, 119, 111, 9), (53, 54, 115, 114), (51, 53, 114, 112), (54, 52, 113, 115), (92, 51, 112, 126), (63, 120, 118, 50), (74, 122, 110, 46), (79, 45, 109, 123)])
me_cube_005.polygons.foreach_set('use_smooth', [True] * 109)
_uv = me_cube_005.uv_layers.new(name='UVMap')
_uv.uv.foreach_set('vector', [0.6042, 0.4899, 0.6398, 0.4995, 0.6497, 0.5395, 0.6061, 0.5347, 0.6022, 0.6875, 0.6686, 0.6875, 0.6582, 0.7281, 0.6021, 0.7326, 0.3321, 0.6875, 0.375, 0.6875, 0.3696, 0.7266, 0.3294, 0.7498, 0.724, 0.6875, 0.75, 0.6875, 0.75, 0.7252, 0.7285, 0.7252, 0.5671, 0.7366, 0.6021, 0.7326, 0.6042, 0.8019, 0.6064, 0.8458, 0.586, 0.8573, 0.5627, 0.8268, 0.7014, 0.5786, 0.75, 0.5766, 0.75, 0.625, 0.7141, 0.625, 0.3547, 0.5775, 0.3964, 0.5787, 0.375, 0.625, 0.3321, 0.625, 0.6022, 0.5762, 0.6586, 0.5798, 0.6642, 0.625, 0.6022, 0.625, 0.4502, 0.5743, 0.4771, 0.5721, 0.4707, 0.625, 0.4388, 0.625, 0.3696, 0.7266, 0.4082, 0.739, 0.4266, 0.875, 0.375, 0.875, 0.375, 0.8357, 0.3723, 0.7926, 0.4388, 0.6875, 0.4707, 0.6875, 0.477, 0.7372, 0.4427, 0.7404, 0.4589, 0.4866, 0.4827, 0.4827, 0.4813, 0.5241, 0.4551, 0.5296, 0.5447, 0.5693, 0.5682, 0.5693, 0.5682, 0.625, 0.5447, 0.625, 0.5441, 0.7361, 0.5671, 0.7366, 0.5627, 0.8268, 0.5415, 0.8245, 0.5447, 0.6875, 0.5682, 0.6875, 0.5671, 0.7366, 0.5441, 0.7361, 0.5447, 0.4793, 0.5682, 0.4793, 0.5682, 0.5201, 0.5447, 0.5201, 0.572, 0.8596, 0.5803, 0.8684, 0.5845, 0.875, 0.5761, 0.875, 0.5087, 0.875, 0.5082, 0.8428, 0.5133, 0.8557, 0.5177, 0.875, 0.5436, 0.8388, 0.5663, 0.8421, 0.572, 0.8596, 0.5457, 0.8531, 0.5457, 0.8531, 0.572, 0.8596, 0.5761, 0.875, 0.5493, 0.875, 0.586, 0.8573, 0.5925, 0.8693, 0.5803, 0.8684, 0.5831, 0.8629, 0.5663, 0.8421, 0.5831, 0.8629, 0.5803, 0.8684, 0.572, 0.8596, 0.5133, 0.8557, 0.5215, 0.8488, 0.5226, 0.875, 0.5177, 0.875, 0.5082, 0.8428, 0.5209, 0.8355, 0.5215, 0.8488, 0.5133, 0.8557, 0.4827, 0.4827, 0.5212, 0.4793, 0.5212, 0.5201, 0.4813, 0.5241, 0.4707, 0.6875, 0.5212, 0.6875, 0.5211, 0.7357, 0.477, 0.7372, 0.477, 0.7372, 0.5211, 0.7357, 0.5203, 0.8221, 0.5031, 0.83, 0.4771, 0.5721, 0.5212, 0.5693, 0.5212, 0.625, 0.4707, 0.625, 0.5215, 0.8488, 0.5457, 0.8531, 0.5493, 0.875, 0.5226, 0.875, 0.5209, 0.8355, 0.5436, 0.8388, 0.5457, 0.8531, 0.5215, 0.8488, 0.5212, 0.4793, 0.5447, 0.4793, 0.5447, 0.5201, 0.5212, 0.5201, 0.5212, 0.6875, 0.5447, 0.6875, 0.5441, 0.7361, 0.5211, 0.7357, 0.5211, 0.7357, 0.5441, 0.7361, 0.5415, 0.8245, 0.5203, 0.8221, 0.5212, 0.5693, 0.5447, 0.5693, 0.5447, 0.625, 0.5212, 0.625, 0.5212, 0.375, 0.5447, 0.375, 0.5447, 0.4385, 0.5212, 0.4385, 0.4844, 0.3753, 0.5212, 0.375, 0.5212, 0.4385, 0.4841, 0.4413, 0.5447, 0.375, 0.5682, 0.375, 0.5682, 0.4385, 0.5447, 0.4385, 0.4632, 0.3755, 0.4844, 0.3753, 0.4841, 0.4413, 0.4627, 0.4435, 0.2581, 0.5743, 0.3129, 0.5763, 0.2893, 0.625, 0.25, 0.625, 0.68, 0.5792, 0.7014, 0.5786, 0.7141, 0.625, 0.6892, 0.625, 0.6963, 0.6875, 0.724, 0.6875, 0.7285, 0.7252, 0.6905, 0.738, 0.25, 0.6875, 0.2893, 0.6875, 0.2893, 0.75, 0.25, 0.75, 0.6022, 0.375, 0.6261, 0.3756, 0.6299, 0.4595, 0.6022, 0.4451, 0.672, 0.5414, 0.6943, 0.5434, 0.7014, 0.5786, 0.68, 0.5792, 0.2666, 0.521, 0.3378, 0.5252, 0.3129, 0.5763, 0.2581, 0.5743, 0.5212, 0.5201, 0.5447, 0.5201, 0.5447, 0.5693, 0.5212, 0.5693, 0.4813, 0.5241, 0.5212, 0.5201, 0.5212, 0.5693, 0.4771, 0.5721, 0.5447, 0.5201, 0.5682, 0.5201, 0.5682, 0.5693, 0.5447, 0.5693, 0.4551, 0.5296, 0.4813, 0.5241, 0.4771, 0.5721, 0.4502, 0.5743, 0.6061, 0.5347, 0.6497, 0.5395, 0.6586, 0.5798, 0.6022, 0.5762, 0.3703, 0.5329, 0.4028, 0.5407, 0.3964, 0.5787, 0.3547, 0.5775, 0.6943, 0.5434, 0.75, 0.54, 0.75, 0.5766, 0.7014, 0.5786, 0.25, 0.625, 0.2893, 0.625, 0.2893, 0.6875, 0.25, 0.6875, 0.6892, 0.625, 0.7141, 0.625, 0.724, 0.6875, 0.6963, 0.6875, 0.5212, 0.625, 0.5447, 0.625, 0.5447, 0.6875, 0.5212, 0.6875, 0.4707, 0.625, 0.5212, 0.625, 0.5212, 0.6875, 0.4707, 0.6875, 0.5447, 0.625, 0.5682, 0.625, 0.5682, 0.6875, 0.5447, 0.6875, 0.4388, 0.625, 0.4707, 0.625, 0.4707, 0.6875, 0.4388, 0.6875, 0.7141, 0.625, 0.75, 0.625, 0.75, 0.6875, 0.724, 0.6875, 0.3321, 0.625, 0.375, 0.625, 0.375, 0.6875, 0.3321, 0.6875, 0.6022, 0.625, 0.6642, 0.625, 0.6686, 0.6875, 0.6022, 0.6875, 0.586, 0.8573, 0.6064, 0.8458, 0.5967, 0.869, 0.5925, 0.8693, 0.5682, 0.625, 0.6022, 0.625, 0.6022, 0.6875, 0.5682, 0.6875, 0.5682, 0.5201, 0.6061, 0.5347, 0.6022, 0.5762, 0.5682, 0.5693, 0.5682, 0.375, 0.6022, 0.375, 0.6022, 0.4451, 0.5682, 0.4385, 0.5682, 0.5693, 0.6022, 0.5762, 0.6022, 0.625, 0.5682, 0.625, 0.5682, 0.6875, 0.6022, 0.6875, 0.6021, 0.7326, 0.5671, 0.7366, 0.5682, 0.4793, 0.6042, 0.4899, 0.6061, 0.5347, 0.5682, 0.5201, 0.6042, 0.8019, 0.6021, 0.7326, 0.6582, 0.7281, 0.6394, 0.8014, 0.6138, 0.875, 0.6064, 0.8458, 0.6265, 0.8519, 0.6261, 0.8744, 0.375, 0.625, 0.4069, 0.625, 0.4069, 0.6875, 0.375, 0.6875, 0.4069, 0.625, 0.4388, 0.625, 0.4388, 0.6875, 0.4069, 0.6875, 0.4028, 0.5407, 0.4289, 0.5352, 0.4233, 0.5765, 0.3964, 0.5787, 0.4289, 0.5352, 0.4551, 0.5296, 0.4502, 0.5743, 0.4233, 0.5765, 0.4208, 0.3759, 0.442, 0.3757, 0.4413, 0.4457, 0.4199, 0.4479, 0.442, 0.3757, 0.4632, 0.3755, 0.4627, 0.4435, 0.4413, 0.4457, 0.4113, 0.4943, 0.4351, 0.4905, 0.4289, 0.5352, 0.4028, 0.5407, 0.4351, 0.4905, 0.4589, 0.4866, 0.4551, 0.5296, 0.4289, 0.5352, 0.375, 0.6875, 0.4069, 0.6875, 0.4082, 0.739, 0.3696, 0.7266, 0.4069, 0.6875, 0.4388, 0.6875, 0.4427, 0.7404, 0.4082, 0.739, 0.3964, 0.5787, 0.4233, 0.5765, 0.4069, 0.625, 0.375, 0.625, 0.4233, 0.5765, 0.4502, 0.5743, 0.4388, 0.625, 0.4069, 0.625, 0.4662, 0.875, 0.4427, 0.7404, 0.477, 0.7372, 0.5031, 0.83, 0.4997, 0.875, 0.4266, 0.875, 0.4082, 0.739, 0.4427, 0.7404, 0.4662, 0.875, 0.5803, 0.8684, 0.5925, 0.8693, 0.5951, 0.875, 0.5845, 0.875, 0.5925, 0.8693, 0.5967, 0.869, 0.5999, 0.875, 0.5951, 0.875, 0.5999, 0.875, 0.5967, 0.869, 0.6064, 0.8458, 0.6138, 0.875, 0.5203, 0.8221, 0.5415, 0.8245, 0.5436, 0.8388, 0.5209, 0.8355, 0.5031, 0.83, 0.5203, 0.8221, 0.5209, 0.8355, 0.5082, 0.8428, 0.5627, 0.8268, 0.586, 0.8573, 0.5831, 0.8629, 0.5663, 0.8421, 0.5415, 0.8245, 0.5627, 0.8268, 0.5663, 0.8421, 0.5436, 0.8388, 0.4997, 0.875, 0.5031, 0.83, 0.5082, 0.8428, 0.5087, 0.875, 0.4413, 0.4457, 0.4627, 0.4435, 0.4589, 0.4866, 0.4351, 0.4905, 0.4199, 0.4479, 0.4413, 0.4457, 0.4351, 0.4905, 0.4113, 0.4943, 0.6064, 0.8458, 0.6042, 0.8019, 0.6394, 0.8014, 0.6265, 0.8519, 0.5682, 0.4385, 0.6022, 0.4451, 0.6042, 0.4899, 0.5682, 0.4793, 0.2893, 0.625, 0.3321, 0.625, 0.3321, 0.6875, 0.2893, 0.6875, 0.6642, 0.625, 0.6892, 0.625, 0.6963, 0.6875, 0.6686, 0.6875, 0.3378, 0.5252, 0.3703, 0.5329, 0.3547, 0.5775, 0.3129, 0.5763, 0.6497, 0.5395, 0.672, 0.5414, 0.68, 0.5792, 0.6586, 0.5798, 0.6686, 0.6875, 0.6963, 0.6875, 0.6905, 0.738, 0.6582, 0.7281, 0.6586, 0.5798, 0.68, 0.5792, 0.6892, 0.625, 0.6642, 0.625, 0.5212, 0.4385, 0.5447, 0.4385, 0.5447, 0.4793, 0.5212, 0.4793, 0.4841, 0.4413, 0.5212, 0.4385, 0.5212, 0.4793, 0.4827, 0.4827, 0.5447, 0.4385, 0.5682, 0.4385, 0.5682, 0.4793, 0.5447, 0.4793, 0.4627, 0.4435, 0.4841, 0.4413, 0.4827, 0.4827, 0.4589, 0.4866, 0.3129, 0.5763, 0.3547, 0.5775, 0.3321, 0.625, 0.2893, 0.625, 0.2893, 0.6875, 0.3321, 0.6875, 0.3294, 0.7498, 0.2893, 0.75, 0.6022, 0.4451, 0.6299, 0.4595, 0.6398, 0.4995, 0.6042, 0.4899])
me_cube_005.update()
me_cube_006 = bpy.data.meshes.new('Cube.006')
me_cube_006.from_pydata([(0.1852, -0.03813, -0.09579), (0.0, -0.03813, -0.2201), (0.181, -0.03813, 0.06688), (0.0, -0.05475, 0.1211), (0.1975, -0.07088, -0.1578), (0.0, -0.07088, -0.1697), (0.2167, -0.07088, 0.136), (0.0, -0.0875, 0.1358), (0.2278, -0.007963, 0.1551), (0.209, -0.007965, -0.1753), (0.0, -0.007963, -0.315), (0.0, -0.03115, 0.1695), (0.2279, -0.2128, 0.155), (0.2091, -0.2128, -0.1755), (0.0, -0.2169, -0.3005), (0.0, -0.2244, 0.1786), (0.3102, -0.004659, -0.2921), (0.3842, -0.004657, 0.2719), (0.0, -0.02785, 0.2829), (0.3843, -0.2095, 0.2718), (0.3102, -0.2095, -0.2923), (0.0, -0.2326, 0.2828), (0.0, -0.1994, -0.1968), (0.0, -0.1617, 0.1526), (0.2223, -0.1418, 0.1455), (0.2033, -0.1418, -0.1666), (0.0, -0.1372, -0.1706), (0.0, -0.2081, -0.2412), (0.2622, -0.2111, -0.2294), (0.3038, -0.2111, 0.1952), (0.0, -0.2343, 0.2317)], [], [(0, 1, 3, 2), (4, 6, 7, 5), (0, 2, 8, 9), (23, 24, 12, 15), (2, 3, 11, 8), (24, 25, 13, 12), (29, 28, 20, 19), (1, 0, 9, 10), (16, 17, 19, 20), (10, 9, 16), (9, 8, 17, 16), (17, 18, 21, 19), (30, 29, 19, 21), (26, 25, 4, 5), (8, 11, 18, 17), (27, 28, 13, 22), (14, 10, 16, 20), (6, 4, 25, 24), (22, 13, 25, 26), (7, 6, 24, 23), (14, 20, 28, 27), (12, 13, 28, 29), (15, 12, 29, 30)])
me_cube_006.polygons.foreach_set('use_smooth', [True] * 23)
me_cube_006.polygons.foreach_set('material_index', [0, 1, 0, 0, 0, 0, 0, 0, 0, 0, 0, 0, 0, 1, 0, 0, 0, 1, 0, 1, 0, 0, 0])
_uv = me_cube_006.uv_layers.new(name='UVMap')
_uv.uv.foreach_set('vector', [0.375, 0.75, 0.375, 0.875, 0.5135, 0.875, 0.5115, 0.75, 0.375, 0.75, 0.5115, 0.75, 0.5135, 0.875, 0.375, 0.875, 0.375, 0.75, 0.5115, 0.75, 0.5115, 0.75, 0.375, 0.75, 0.5135, 0.875, 0.5115, 0.75, 0.5115, 0.75, 0.5135, 0.875, 0.5115, 0.75, 0.5135, 0.875, 0.5135, 0.875, 0.5115, 0.75, 0.5115, 0.75, 0.375, 0.75, 0.375, 0.75, 0.5115, 0.75, 0.5115, 0.75, 0.375, 0.75, 0.375, 0.75, 0.5115, 0.75, 0.375, 0.875, 0.375, 0.75, 0.375, 0.75, 0.375, 0.875, 0.375, 0.75, 0.5115, 0.75, 0.5115, 0.75, 0.375, 0.75, 0.375, 0.875, 0.375, 0.75, 0.375, 0.75, 0.375, 0.75, 0.5115, 0.75, 0.5115, 0.75, 0.375, 0.75, 0.5115, 0.75, 0.5135, 0.875, 0.5135, 0.875, 0.5115, 0.75, 0.5135, 0.875, 0.5115, 0.75, 0.5115, 0.75, 0.5135, 0.875, 0.375, 0.875, 0.375, 0.75, 0.375, 0.75, 0.375, 0.875, 0.5115, 0.75, 0.5135, 0.875, 0.5135, 0.875, 0.5115, 0.75, 0.375, 0.875, 0.375, 0.75, 0.375, 0.75, 0.375, 0.875, 0.0, 0.0, 0.0, 0.0, 0.375, 0.75, 0.375, 0.75, 0.5115, 0.75, 0.375, 0.75, 0.375, 0.75, 0.5115, 0.75, 0.375, 0.875, 0.375, 0.75, 0.375, 0.75, 0.375, 0.875, 0.5135, 0.875, 0.5115, 0.75, 0.5115, 0.75, 0.5135, 0.875, 0.375, 0.875, 0.375, 0.75, 0.375, 0.75, 0.375, 0.875, 0.5115, 0.75, 0.375, 0.75, 0.375, 0.75, 0.5115, 0.75, 0.5135, 0.875, 0.5115, 0.75, 0.5115, 0.75, 0.5135, 0.875])
me_cube_006.materials.append(mat_red)
me_cube_006.materials.append(mat_white)
me_cube_006.update()
me_cube_008 = bpy.data.meshes.new('Cube.008')
me_cube_008.from_pydata([(0.3862, -0.03813, -0.05822), (-0.05037, -0.03813, -0.1865), (0.3903, -0.03813, -0.02717), (-0.02644, -0.05475, 0.001296), (0.4087, -0.07088, -0.1173), (-0.05037, -0.07088, -0.1361), (0.421, -0.07088, -0.006159), (-0.01243, -0.0875, 0.04942), (0.4333, -0.007964, -2.968e-05), (0.423, -0.007965, -0.1326), (-0.05037, -0.007963, -0.2665), (-0.00302, -0.03115, 0.08174), (0.4334, -0.2128, -0.0001267), (0.4231, -0.2128, -0.1328), (-0.05037, -0.2169, -0.252), (-0.0004795, -0.2244, 0.09046), (0.6386, -0.004659, -0.2055), (0.6148, -0.004658, 0.0683), (0.02556, -0.02785, 0.1799), (0.6149, -0.2095, 0.0682), (0.6387, -0.2095, -0.2056), (0.02553, -0.2326, 0.1798), (-0.05037, -0.1994, -0.1632), (-0.007743, -0.1617, 0.06552), (0.4272, -0.1418, -0.003143), (0.4159, -0.1418, -0.125), (-0.05037, -0.1372, -0.137), (-0.05037, -0.2081, -0.2076), (0.5309, -0.2111, -0.1692), (0.5241, -0.2111, 0.03404), (0.01124, -0.2343, 0.1307), (0.2172, -0.03813, -0.1524), (0.1795, -0.04444, -0.06108), (0.2336, -0.07088, -0.1491), (0.1886, -0.0772, -0.01389), (0.2064, -0.007964, -0.2332), (0.1909, -0.01678, 0.004602), (0.191, -0.2216, 0.004527), (0.2857, -0.006616, -0.2748), (0.269, -0.01347, 0.1208), (0.2691, -0.2183, 0.1207), (0.2856, -0.2114, -0.275), (0.2264, -0.2024, -0.1848), (0.23, -0.1366, -0.1669), (0.1898, -0.1494, -0.004679), (0.256, -0.2069, -0.2299), (0.23, -0.2199, 0.06263), (-0.4631, -0.03813, -0.05602), (-0.4494, -0.03813, 0.2418), (-0.4857, -0.07088, -0.1151), (-0.4851, -0.07088, 0.3109), (-0.4962, -0.007963, 0.33), (-0.5, -0.007965, -0.1304), (-0.4963, -0.2128, 0.3299), (-0.5, -0.2128, -0.1306), (-0.7156, -0.004659, -0.2033), (-0.6572, -0.004657, 0.4831), (-0.6573, -0.2095, 0.483), (-0.7156, -0.2095, -0.2034), (-0.4907, -0.1418, 0.3204), (-0.4928, -0.1418, -0.1228), (-0.6078, -0.2111, -0.167), (-0.5768, -0.2111, 0.4065), (-0.2411, -0.03813, -0.13), (-0.1358, -0.04648, 0.1802), (-0.2575, -0.07088, -0.1268), (-0.1379, -0.07923, 0.2358), (-0.2303, -0.007964, -0.2109), (-0.137, -0.01962, 0.2583), (-0.1371, -0.2244, 0.2582), (-0.3095, -0.006616, -0.2525), (-0.1818, -0.01631, 0.3899), (-0.1819, -0.2211, 0.3898), (-0.3095, -0.2114, -0.2526), (-0.2503, -0.2024, -0.1624), (-0.2539, -0.1366, -0.1446), (-0.1375, -0.1518, 0.247), (-0.2799, -0.2069, -0.2075), (-0.1595, -0.2228, 0.324)], [], [(31, 1, 3, 32), (33, 34, 7, 5), (44, 24, 12, 37), (0, 2, 8, 9), (32, 3, 11, 36), (31, 0, 9, 35), (24, 25, 13, 12), (29, 28, 20, 19), (35, 9, 16, 38), (16, 17, 19, 20), (39, 18, 21, 40), (9, 8, 17, 16), (46, 29, 19, 40), (43, 25, 4, 33), (36, 11, 18, 39), (45, 28, 13, 42), (41, 38, 16, 20), (42, 13, 25, 43), (6, 4, 25, 24), (34, 6, 24, 44), (41, 20, 28, 45), (37, 12, 29, 46), (12, 13, 28, 29), (15, 37, 46, 30), (14, 41, 45, 27), (7, 34, 44, 23), (22, 42, 43, 26), (14, 10, 38, 41), (27, 45, 42, 22), (8, 36, 39, 17), (26, 43, 33, 5), (30, 46, 40, 21), (17, 39, 40, 19), (10, 35, 38), (1, 31, 35, 10), (2, 32, 36, 8), (23, 44, 37, 15), (4, 6, 34, 33), (0, 31, 32, 2), (63, 64, 3, 1), (65, 5, 7, 66), (76, 69, 53, 59), (47, 52, 51, 48), (64, 68, 11, 3), (63, 67, 52, 47), (59, 53, 54, 60), (62, 57, 58, 61), (67, 70, 55, 52), (55, 58, 57, 56), (71, 72, 21, 18), (52, 55, 56, 51), (78, 72, 57, 62), (75, 65, 49, 60), (68, 71, 18, 11), (77, 74, 54, 61), (73, 58, 55, 70), (74, 75, 60, 54), (50, 59, 60, 49), (66, 76, 59, 50), (73, 77, 61, 58), (69, 78, 62, 53), (53, 62, 61, 54), (15, 30, 78, 69), (14, 27, 77, 73), (7, 23, 76, 66), (22, 26, 75, 74), (14, 73, 70, 10), (27, 22, 74, 77), (51, 56, 71, 68), (26, 5, 65, 75), (30, 21, 72, 78), (56, 57, 72, 71), (10, 70, 67), (1, 10, 67, 63), (48, 51, 68, 64), (23, 15, 69, 76), (49, 65, 66, 50), (47, 48, 64, 63)])
me_cube_008.polygons.foreach_set('use_smooth', [True] * 78)
me_cube_008.polygons.foreach_set('material_index', [0, 0, 1, 0, 0, 0, 1, 1, 0, 1, 1, 0, 1, 0, 0, 1, 1, 1, 0, 0, 1, 1, 1, 1, 1, 0, 1, 1, 1, 0, 0, 1, 1, 0, 0, 0, 1, 0, 0, 0, 0, 1, 0, 0, 0, 1, 1, 0, 1, 1, 0, 1, 0, 0, 1, 1, 1, 0, 0, 1, 1, 1, 1, 1, 0, 1, 1, 1, 0, 0, 1, 1, 0, 0, 0, 1, 0, 0])
_uv = me_cube_008.uv_layers.new(name='UVMap')
_uv.uv.foreach_set('vector', [0.375, 0.824, 0.375, 0.875, 0.5135, 0.875, 0.4997, 0.7975, 0.375, 0.824, 0.4997, 0.7975, 0.5135, 0.875, 0.375, 0.875, 0.4997, 0.7975, 0.4602, 0.75, 0.4602, 0.75, 0.4997, 0.7975, 0.375, 0.75, 0.4602, 0.75, 0.4602, 0.75, 0.375, 0.75, 0.4997, 0.7975, 0.5135, 0.875, 0.5135, 0.875, 0.4997, 0.7975, 0.375, 0.824, 0.375, 0.75, 0.375, 0.75, 0.375, 0.824, 0.4602, 0.75, 0.375, 0.75, 0.375, 0.75, 0.4602, 0.75, 0.4602, 0.75, 0.375, 0.75, 0.375, 0.75, 0.4602, 0.75, 0.375, 0.824, 0.375, 0.75, 0.375, 0.75, 0.375, 0.8245, 0.375, 0.75, 0.4602, 0.75, 0.4602, 0.75, 0.375, 0.75, 0.4997, 0.7975, 0.5135, 0.875, 0.5135, 0.875, 0.4997, 0.7975, 0.375, 0.75, 0.4602, 0.75, 0.4602, 0.75, 0.375, 0.75, 0.4997, 0.7975, 0.4602, 0.75, 0.4602, 0.75, 0.4997, 0.7975, 0.375, 0.824, 0.375, 0.75, 0.375, 0.75, 0.375, 0.824, 0.4997, 0.7975, 0.5135, 0.875, 0.5135, 0.875, 0.4997, 0.7975, 0.375, 0.824, 0.375, 0.75, 0.375, 0.75, 0.375, 0.824, 0.1529, 0.3058, 0.1529, 0.3058, 0.375, 0.75, 0.375, 0.75, 0.375, 0.824, 0.375, 0.75, 0.375, 0.75, 0.375, 0.824, 0.4602, 0.75, 0.375, 0.75, 0.375, 0.75, 0.4602, 0.75, 0.4997, 0.7975, 0.4602, 0.75, 0.4602, 0.75, 0.4997, 0.7975, 0.375, 0.824, 0.375, 0.75, 0.375, 0.75, 0.375, 0.824, 0.4997, 0.7975, 0.4602, 0.75, 0.4602, 0.75, 0.4997, 0.7975, 0.4602, 0.75, 0.375, 0.75, 0.375, 0.75, 0.4602, 0.75, 0.5135, 0.875, 0.4997, 0.7975, 0.4997, 0.7975, 0.5135, 0.875, 0.375, 0.875, 0.375, 0.824, 0.375, 0.824, 0.375, 0.875, 0.5135, 0.875, 0.4997, 0.7975, 0.4997, 0.7975, 0.5135, 0.875, 0.375, 0.875, 0.375, 0.824, 0.375, 0.824, 0.375, 0.875, 0.0, 0.0, 0.0, 0.0, 0.1529, 0.3058, 0.1529, 0.3058, 0.375, 0.875, 0.375, 0.824, 0.375, 0.824, 0.375, 0.875, 0.4602, 0.75, 0.4997, 0.7975, 0.4997, 0.7975, 0.4602, 0.75, 0.375, 0.875, 0.375, 0.824, 0.375, 0.824, 0.375, 0.875, 0.5135, 0.875, 0.4997, 0.7975, 0.4997, 0.7975, 0.5135, 0.875, 0.4602, 0.75, 0.4997, 0.7975, 0.4997, 0.7975, 0.4602, 0.75, 0.375, 0.875, 0.375, 0.824, 0.375, 0.8245, 0.375, 0.875, 0.375, 0.824, 0.375, 0.824, 0.375, 0.875, 0.4602, 0.75, 0.4997, 0.7975, 0.4997, 0.7975, 0.4602, 0.75, 0.5135, 0.875, 0.4997, 0.7975, 0.4997, 0.7975, 0.5135, 0.875, 0.375, 0.75, 0.4602, 0.75, 0.4997, 0.7975, 0.375, 0.824, 0.375, 0.75, 0.375, 0.824, 0.4997, 0.7975, 0.4602, 0.75, 0.375, 0.824, 0.5125, 0.8128, 0.5135, 0.875, 0.375, 0.875, 0.375, 0.824, 0.375, 0.875, 0.5135, 0.875, 0.5125, 0.8128, 0.5125, 0.8128, 0.5125, 0.8128, 0.5115, 0.75, 0.5115, 0.75, 0.375, 0.75, 0.375, 0.75, 0.5115, 0.75, 0.5115, 0.75, 0.5125, 0.8128, 0.5125, 0.8128, 0.5135, 0.875, 0.5135, 0.875, 0.375, 0.824, 0.375, 0.824, 0.375, 0.75, 0.375, 0.75, 0.5115, 0.75, 0.5115, 0.75, 0.375, 0.75, 0.375, 0.75, 0.5115, 0.75, 0.5115, 0.75, 0.375, 0.75, 0.375, 0.75, 0.375, 0.824, 0.375, 0.8245, 0.375, 0.75, 0.375, 0.75, 0.375, 0.75, 0.375, 0.75, 0.5115, 0.75, 0.5115, 0.75, 0.5125, 0.8128, 0.5125, 0.8128, 0.5135, 0.875, 0.5135, 0.875, 0.375, 0.75, 0.375, 0.75, 0.5115, 0.75, 0.5115, 0.75, 0.5125, 0.8128, 0.5125, 0.8128, 0.5115, 0.75, 0.5115, 0.75, 0.375, 0.824, 0.375, 0.824, 0.375, 0.75, 0.375, 0.75, 0.5125, 0.8128, 0.5125, 0.8128, 0.5135, 0.875, 0.5135, 0.875, 0.375, 0.824, 0.375, 0.824, 0.375, 0.75, 0.375, 0.75, 0.1529, 0.3058, 0.375, 0.75, 0.375, 0.75, 0.1529, 0.3058, 0.375, 0.824, 0.375, 0.824, 0.375, 0.75, 0.375, 0.75, 0.5115, 0.75, 0.5115, 0.75, 0.375, 0.75, 0.375, 0.75, 0.5125, 0.8128, 0.5125, 0.8128, 0.5115, 0.75, 0.5115, 0.75, 0.375, 0.824, 0.375, 0.824, 0.375, 0.75, 0.375, 0.75, 0.5125, 0.8128, 0.5125, 0.8128, 0.5115, 0.75, 0.5115, 0.75, 0.5115, 0.75, 0.5115, 0.75, 0.375, 0.75, 0.375, 0.75, 0.5135, 0.875, 0.5135, 0.875, 0.5125, 0.8128, 0.5125, 0.8128, 0.375, 0.875, 0.375, 0.875, 0.375, 0.824, 0.375, 0.824, 0.5135, 0.875, 0.5135, 0.875, 0.5125, 0.8128, 0.5125, 0.8128, 0.375, 0.875, 0.375, 0.875, 0.375, 0.824, 0.375, 0.824, 0.0, 0.0, 0.1529, 0.3058, 0.1529, 0.3058, 0.0, 0.0, 0.375, 0.875, 0.375, 0.875, 0.375, 0.824, 0.375, 0.824, 0.5115, 0.75, 0.5115, 0.75, 0.5125, 0.8128, 0.5125, 0.8128, 0.375, 0.875, 0.375, 0.875, 0.375, 0.824, 0.375, 0.824, 0.5135, 0.875, 0.5135, 0.875, 0.5125, 0.8128, 0.5125, 0.8128, 0.5115, 0.75, 0.5115, 0.75, 0.5125, 0.8128, 0.5125, 0.8128, 0.375, 0.875, 0.375, 0.8245, 0.375, 0.824, 0.375, 0.875, 0.375, 0.875, 0.375, 0.824, 0.375, 0.824, 0.5115, 0.75, 0.5115, 0.75, 0.5125, 0.8128, 0.5125, 0.8128, 0.5135, 0.875, 0.5135, 0.875, 0.5125, 0.8128, 0.5125, 0.8128, 0.375, 0.75, 0.375, 0.824, 0.5125, 0.8128, 0.5115, 0.75, 0.375, 0.75, 0.5115, 0.75, 0.5125, 0.8128, 0.375, 0.824])
me_cube_008.materials.append(mat_white)
me_cube_008.materials.append(mat_red)
me_cube_008.update()
me_cube_009 = bpy.data.meshes.new('Cube.009')
me_cube_009.from_pydata([(0.2903, -0.0514, 0.1177), (0.0, -0.03813, 0.03642), (0.2831, -0.0514, 0.1048), (0.0, -0.05475, 0.1097), (0.2747, -0.07754, 0.09092), (0.0, -0.07088, 0.08678), (0.3468, -0.07088, 0.1148), (0.0, -0.0875, 0.1077), (0.3654, -0.007963, 0.2574), (0.3197, -0.02732, 0.05834), (0.0, -0.007964, -0.04366), (0.0, -0.03115, 0.1413), (0.3699, -0.2128, 0.1712), (0.3198, -0.1908, 0.05824), (0.0, -0.2169, -0.02915), (0.0, -0.2244, 0.1504), (0.4918, -0.02468, 0.0001986), (0.5188, -0.004657, 0.287), (0.0, -0.02785, 0.2436), (0.5189, -0.2095, 0.2869), (0.4919, -0.1881, 9.775e-05), (0.0, -0.2326, 0.2435), (0.0, -0.1994, 0.05964), (0.0, -0.1617, 0.1244), (0.3523, -0.1418, 0.1243), (0.314, -0.1342, 0.06442), (0.0, -0.1372, 0.0859), (0.0, -0.2081, 0.01524), (0.4058, -0.1895, 0.02917), (0.4384, -0.2111, 0.2103), (0.0, -0.2343, 0.1923), (0.1765, -0.03813, 0.0926), (0.1815, -0.04648, 0.08705), (0.193, -0.07088, 0.09586), (0.1748, -0.07923, 0.1045), (0.1658, -0.007964, 0.01172), (0.1739, -0.01962, 0.127), (0.1843, -0.2244, 0.1578), (0.245, -0.006616, -0.02985), (0.2187, -0.01631, 0.2586), (0.2188, -0.2211, 0.2586), (0.245, -0.2114, -0.03), (0.1858, -0.2024, 0.06019), (0.1894, -0.1366, 0.07803), (0.1744, -0.1518, 0.1157), (0.2154, -0.2069, 0.0151), (0.1964, -0.2228, 0.1927)], [], [(31, 1, 3, 32), (33, 34, 7, 5), (44, 24, 12, 37), (0, 2, 8, 9), (32, 3, 11, 36), (31, 0, 9, 35), (24, 25, 13, 12), (29, 28, 20, 19), (35, 9, 16, 38), (16, 17, 19, 20), (39, 18, 21, 40), (9, 8, 17, 16), (46, 29, 19, 40), (43, 25, 4, 33), (36, 11, 18, 39), (45, 28, 13, 42), (41, 38, 16, 20), (42, 13, 25, 43), (6, 4, 25, 24), (34, 6, 24, 44), (41, 20, 28, 45), (37, 12, 29, 46), (12, 13, 28, 29), (15, 37, 46, 30), (14, 41, 45, 27), (7, 34, 44, 23), (22, 42, 43, 26), (14, 10, 38, 41), (27, 45, 42, 22), (8, 36, 39, 17), (26, 43, 33, 5), (30, 46, 40, 21), (17, 39, 40, 19), (10, 35, 38), (1, 31, 35, 10), (2, 32, 36, 8), (23, 44, 37, 15), (4, 6, 34, 33), (0, 31, 32, 2)])
me_cube_009.polygons.foreach_set('use_smooth', [True] * 39)
_uv = me_cube_009.uv_layers.new(name='UVMap')
_uv.uv.foreach_set('vector', [0.375, 0.824, 0.375, 0.875, 0.5135, 0.875, 0.5125, 0.8128, 0.375, 0.824, 0.5125, 0.8128, 0.5135, 0.875, 0.375, 0.875, 0.5125, 0.8128, 0.5115, 0.75, 0.5115, 0.75, 0.5125, 0.8128, 0.375, 0.75, 0.5115, 0.75, 0.5115, 0.75, 0.375, 0.75, 0.5125, 0.8128, 0.5135, 0.875, 0.5135, 0.875, 0.5125, 0.8128, 0.375, 0.824, 0.375, 0.75, 0.375, 0.75, 0.375, 0.824, 0.5115, 0.75, 0.375, 0.75, 0.375, 0.75, 0.5115, 0.75, 0.5115, 0.75, 0.375, 0.75, 0.375, 0.75, 0.5115, 0.75, 0.375, 0.824, 0.375, 0.75, 0.375, 0.75, 0.375, 0.8245, 0.375, 0.75, 0.5115, 0.75, 0.5115, 0.75, 0.375, 0.75, 0.5125, 0.8128, 0.5135, 0.875, 0.5135, 0.875, 0.5125, 0.8128, 0.375, 0.75, 0.5115, 0.75, 0.5115, 0.75, 0.375, 0.75, 0.5125, 0.8128, 0.5115, 0.75, 0.5115, 0.75, 0.5125, 0.8128, 0.375, 0.824, 0.375, 0.75, 0.375, 0.75, 0.375, 0.824, 0.5125, 0.8128, 0.5135, 0.875, 0.5135, 0.875, 0.5125, 0.8128, 0.375, 0.824, 0.375, 0.75, 0.375, 0.75, 0.375, 0.824, 0.1529, 0.3058, 0.1529, 0.3058, 0.375, 0.75, 0.375, 0.75, 0.375, 0.824, 0.375, 0.75, 0.375, 0.75, 0.375, 0.824, 0.5115, 0.75, 0.375, 0.75, 0.375, 0.75, 0.5115, 0.75, 0.5125, 0.8128, 0.5115, 0.75, 0.5115, 0.75, 0.5125, 0.8128, 0.375, 0.824, 0.375, 0.75, 0.375, 0.75, 0.375, 0.824, 0.5125, 0.8128, 0.5115, 0.75, 0.5115, 0.75, 0.5125, 0.8128, 0.5115, 0.75, 0.375, 0.75, 0.375, 0.75, 0.5115, 0.75, 0.5135, 0.875, 0.5125, 0.8128, 0.5125, 0.8128, 0.5135, 0.875, 0.375, 0.875, 0.375, 0.824, 0.375, 0.824, 0.375, 0.875, 0.5135, 0.875, 0.5125, 0.8128, 0.5125, 0.8128, 0.5135, 0.875, 0.375, 0.875, 0.375, 0.824, 0.375, 0.824, 0.375, 0.875, 0.0, 0.0, 0.0, 0.0, 0.1529, 0.3058, 0.1529, 0.3058, 0.375, 0.875, 0.375, 0.824, 0.375, 0.824, 0.375, 0.875, 0.5115, 0.75, 0.5125, 0.8128, 0.5125, 0.8128, 0.5115, 0.75, 0.375, 0.875, 0.375, 0.824, 0.375, 0.824, 0.375, 0.875, 0.5135, 0.875, 0.5125, 0.8128, 0.5125, 0.8128, 0.5135, 0.875, 0.5115, 0.75, 0.5125, 0.8128, 0.5125, 0.8128, 0.5115, 0.75, 0.375, 0.875, 0.375, 0.824, 0.375, 0.8245, 0.375, 0.875, 0.375, 0.824, 0.375, 0.824, 0.375, 0.875, 0.5115, 0.75, 0.5125, 0.8128, 0.5125, 0.8128, 0.5115, 0.75, 0.5135, 0.875, 0.5125, 0.8128, 0.5125, 0.8128, 0.5135, 0.875, 0.375, 0.75, 0.5115, 0.75, 0.5125, 0.8128, 0.375, 0.824, 0.375, 0.75, 0.375, 0.824, 0.5125, 0.8128, 0.5115, 0.75])
me_cube_009.materials.append(mat_red)
me_cube_009.update()
me_cube_011 = bpy.data.meshes.new('Cube.011')
me_cube_011.from_pydata([(0.4631, -0.03813, -0.05602), (2.097e-07, -0.03813, -0.121), (0.3746, -0.03813, 0.2189), (2.097e-07, -0.05475, 0.1097), (0.4857, -0.07088, -0.1151), (2.097e-07, -0.07088, -0.07066), (0.4104, -0.07088, 0.288), (2.097e-07, -0.0875, 0.1598), (0.4214, -0.007963, 0.3071), (0.5, -0.007965, -0.1304), (2.097e-07, -0.007963, -0.2011), (2.097e-07, -0.03115, 0.1935), (0.4215, -0.2128, 0.307), (0.5, -0.2128, -0.1306), (2.097e-07, -0.2169, -0.1866), (2.097e-07, -0.2244, 0.2026), (0.7156, -0.004659, -0.2033), (0.5824, -0.004657, 0.4602), (2.097e-07, -0.02785, 0.2957), (0.5825, -0.2095, 0.4601), (0.7156, -0.2095, -0.2034), (2.097e-07, -0.2326, 0.2956), (2.097e-07, -0.1994, -0.09781), (2.097e-07, -0.1617, 0.1766), (0.4159, -0.1418, 0.2975), (0.4928, -0.1418, -0.1228), (2.097e-07, -0.1372, -0.07154), (2.097e-07, -0.2081, -0.1422), (0.6078, -0.2111, -0.167), (0.502, -0.2111, 0.3836), (2.097e-07, -0.2343, 0.2445), (0.2029, -0.03813, -0.2323), (0.1785, -0.04648, 0.1435), (0.2194, -0.07088, -0.229), (0.1807, -0.07923, 0.1992), (0.1921, -0.007964, -0.3132), (0.1798, -0.01962, 0.2216), (0.1798, -0.2244, 0.2216), (0.2714, -0.006616, -0.3547), (0.2245, -0.01631, 0.3533), (0.2246, -0.2211, 0.3532), (0.2713, -0.2114, -0.3549), (0.2121, -0.2024, -0.2647), (0.2158, -0.1366, -0.2469), (0.1803, -0.1518, 0.2104), (0.2417, -0.2069, -0.3098), (0.2022, -0.2228, 0.2874), (-0.4631, -0.03813, -0.05602), (-0.4098, -0.03813, 0.2101), (-0.4857, -0.07088, -0.1151), (-0.4455, -0.07088, 0.2792), (-0.4565, -0.007963, 0.2983), (-0.5, -0.007965, -0.1304), (-0.4566, -0.2128, 0.2982), (-0.5, -0.2128, -0.1306), (-0.7156, -0.004659, -0.2033), (-0.6176, -0.004657, 0.4514), (-0.6177, -0.2095, 0.4513), (-0.7156, -0.2095, -0.2034), (-0.4511, -0.1418, 0.2887), (-0.4928, -0.1418, -0.1228), (-0.6078, -0.2111, -0.167), (-0.5372, -0.2111, 0.3748), (-0.2288, -0.03813, -0.1361), (-0.1917, -0.04648, 0.238), (-0.2453, -0.07088, -0.1329), (-0.1938, -0.07923, 0.2937), (-0.2181, -0.007964, -0.217), (-0.193, -0.01962, 0.3161), (-0.193, -0.2244, 0.3161), (-0.2973, -0.006616, -0.2586), (-0.2377, -0.01631, 0.4478), (-0.2378, -0.2211, 0.4477), (-0.2973, -0.2114, -0.2587), (-0.2381, -0.2024, -0.1685), (-0.2417, -0.1366, -0.1507), (-0.1934, -0.1518, 0.3049), (-0.2677, -0.2069, -0.2136), (-0.2154, -0.2228, 0.3819)], [], [(31, 1, 3, 32), (33, 34, 7, 5), (44, 24, 12, 37), (0, 2, 8, 9), (32, 3, 11, 36), (31, 0, 9, 35), (24, 25, 13, 12), (29, 28, 20, 19), (35, 9, 16, 38), (16, 17, 19, 20), (39, 18, 21, 40), (9, 8, 17, 16), (46, 29, 19, 40), (43, 25, 4, 33), (36, 11, 18, 39), (45, 28, 13, 42), (41, 38, 16, 20), (42, 13, 25, 43), (6, 4, 25, 24), (34, 6, 24, 44), (41, 20, 28, 45), (37, 12, 29, 46), (12, 13, 28, 29), (15, 37, 46, 30), (14, 41, 45, 27), (7, 34, 44, 23), (22, 42, 43, 26), (14, 10, 38, 41), (27, 45, 42, 22), (8, 36, 39, 17), (26, 43, 33, 5), (30, 46, 40, 21), (17, 39, 40, 19), (10, 35, 38), (1, 31, 35, 10), (2, 32, 36, 8), (23, 44, 37, 15), (4, 6, 34, 33), (0, 31, 32, 2), (63, 64, 3, 1), (65, 5, 7, 66), (76, 69, 53, 59), (47, 52, 51, 48), (64, 68, 11, 3), (63, 67, 52, 47), (59, 53, 54, 60), (62, 57, 58, 61), (67, 70, 55, 52), (55, 58, 57, 56), (71, 72, 21, 18), (52, 55, 56, 51), (78, 72, 57, 62), (75, 65, 49, 60), (68, 71, 18, 11), (77, 74, 54, 61), (73, 58, 55, 70), (74, 75, 60, 54), (50, 59, 60, 49), (66, 76, 59, 50), (73, 77, 61, 58), (69, 78, 62, 53), (53, 62, 61, 54), (15, 30, 78, 69), (14, 27, 77, 73), (7, 23, 76, 66), (22, 26, 75, 74), (14, 73, 70, 10), (27, 22, 74, 77), (51, 56, 71, 68), (26, 5, 65, 75), (30, 21, 72, 78), (56, 57, 72, 71), (10, 70, 67), (1, 10, 67, 63), (48, 51, 68, 64), (23, 15, 69, 76), (49, 65, 66, 50), (47, 48, 64, 63)])
me_cube_011.polygons.foreach_set('use_smooth', [True] * 78)
me_cube_011.polygons.foreach_set('material_index', [1, 0, 1, 1, 1, 1, 1, 1, 1, 1, 1, 1, 1, 0, 1, 1, 1, 1, 0, 0, 1, 1, 1, 1, 1, 0, 1, 1, 1, 1, 0, 1, 1, 1, 1, 1, 1, 0, 1, 1, 0, 1, 1, 1, 1, 1, 1, 1, 1, 1, 1, 1, 0, 1, 1, 1, 1, 0, 0, 1, 1, 1, 1, 1, 0, 1, 1, 1, 1, 0, 1, 1, 1, 1, 1, 1, 0, 1])
_uv = me_cube_011.uv_layers.new(name='UVMap')
_uv.uv.foreach_set('vector', [0.375, 0.824, 0.375, 0.875, 0.5135, 0.875, 0.5125, 0.8128, 0.375, 0.824, 0.5125, 0.8128, 0.5135, 0.875, 0.375, 0.875, 0.5125, 0.8128, 0.5115, 0.75, 0.5115, 0.75, 0.5125, 0.8128, 0.375, 0.75, 0.5115, 0.75, 0.5115, 0.75, 0.375, 0.75, 0.5125, 0.8128, 0.5135, 0.875, 0.5135, 0.875, 0.5125, 0.8128, 0.375, 0.824, 0.375, 0.75, 0.375, 0.75, 0.375, 0.824, 0.5115, 0.75, 0.375, 0.75, 0.375, 0.75, 0.5115, 0.75, 0.5115, 0.75, 0.375, 0.75, 0.375, 0.75, 0.5115, 0.75, 0.375, 0.824, 0.375, 0.75, 0.375, 0.75, 0.375, 0.8245, 0.375, 0.75, 0.5115, 0.75, 0.5115, 0.75, 0.375, 0.75, 0.5125, 0.8128, 0.5135, 0.875, 0.5135, 0.875, 0.5125, 0.8128, 0.375, 0.75, 0.5115, 0.75, 0.5115, 0.75, 0.375, 0.75, 0.5125, 0.8128, 0.5115, 0.75, 0.5115, 0.75, 0.5125, 0.8128, 0.375, 0.824, 0.375, 0.75, 0.375, 0.75, 0.375, 0.824, 0.5125, 0.8128, 0.5135, 0.875, 0.5135, 0.875, 0.5125, 0.8128, 0.375, 0.824, 0.375, 0.75, 0.375, 0.75, 0.375, 0.824, 0.1529, 0.3058, 0.1529, 0.3058, 0.375, 0.75, 0.375, 0.75, 0.375, 0.824, 0.375, 0.75, 0.375, 0.75, 0.375, 0.824, 0.5115, 0.75, 0.375, 0.75, 0.375, 0.75, 0.5115, 0.75, 0.5125, 0.8128, 0.5115, 0.75, 0.5115, 0.75, 0.5125, 0.8128, 0.375, 0.824, 0.375, 0.75, 0.375, 0.75, 0.375, 0.824, 0.5125, 0.8128, 0.5115, 0.75, 0.5115, 0.75, 0.5125, 0.8128, 0.5115, 0.75, 0.375, 0.75, 0.375, 0.75, 0.5115, 0.75, 0.5135, 0.875, 0.5125, 0.8128, 0.5125, 0.8128, 0.5135, 0.875, 0.375, 0.875, 0.375, 0.824, 0.375, 0.824, 0.375, 0.875, 0.5135, 0.875, 0.5125, 0.8128, 0.5125, 0.8128, 0.5135, 0.875, 0.375, 0.875, 0.375, 0.824, 0.375, 0.824, 0.375, 0.875, 0.0, 0.0, 0.0, 0.0, 0.1529, 0.3058, 0.1529, 0.3058, 0.375, 0.875, 0.375, 0.824, 0.375, 0.824, 0.375, 0.875, 0.5115, 0.75, 0.5125, 0.8128, 0.5125, 0.8128, 0.5115, 0.75, 0.375, 0.875, 0.375, 0.824, 0.375, 0.824, 0.375, 0.875, 0.5135, 0.875, 0.5125, 0.8128, 0.5125, 0.8128, 0.5135, 0.875, 0.5115, 0.75, 0.5125, 0.8128, 0.5125, 0.8128, 0.5115, 0.75, 0.375, 0.875, 0.375, 0.824, 0.375, 0.8245, 0.375, 0.875, 0.375, 0.824, 0.375, 0.824, 0.375, 0.875, 0.5115, 0.75, 0.5125, 0.8128, 0.5125, 0.8128, 0.5115, 0.75, 0.5135, 0.875, 0.5125, 0.8128, 0.5125, 0.8128, 0.5135, 0.875, 0.375, 0.75, 0.5115, 0.75, 0.5125, 0.8128, 0.375, 0.824, 0.375, 0.75, 0.375, 0.824, 0.5125, 0.8128, 0.5115, 0.75, 0.375, 0.824, 0.5125, 0.8128, 0.5135, 0.875, 0.375, 0.875, 0.375, 0.824, 0.375, 0.875, 0.5135, 0.875, 0.5125, 0.8128, 0.5125, 0.8128, 0.5125, 0.8128, 0.5115, 0.75, 0.5115, 0.75, 0.375, 0.75, 0.375, 0.75, 0.5115, 0.75, 0.5115, 0.75, 0.5125, 0.8128, 0.5125, 0.8128, 0.5135, 0.875, 0.5135, 0.875, 0.375, 0.824, 0.375, 0.824, 0.375, 0.75, 0.375, 0.75, 0.5115, 0.75, 0.5115, 0.75, 0.375, 0.75, 0.375, 0.75, 0.5115, 0.75, 0.5115, 0.75, 0.375, 0.75, 0.375, 0.75, 0.375, 0.824, 0.375, 0.8245, 0.375, 0.75, 0.375, 0.75, 0.375, 0.75, 0.375, 0.75, 0.5115, 0.75, 0.5115, 0.75, 0.5125, 0.8128, 0.5125, 0.8128, 0.5135, 0.875, 0.5135, 0.875, 0.375, 0.75, 0.375, 0.75, 0.5115, 0.75, 0.5115, 0.75, 0.5125, 0.8128, 0.5125, 0.8128, 0.5115, 0.75, 0.5115, 0.75, 0.375, 0.824, 0.375, 0.824, 0.375, 0.75, 0.375, 0.75, 0.5125, 0.8128, 0.5125, 0.8128, 0.5135, 0.875, 0.5135, 0.875, 0.375, 0.824, 0.375, 0.824, 0.375, 0.75, 0.375, 0.75, 0.1529, 0.3058, 0.375, 0.75, 0.375, 0.75, 0.1529, 0.3058, 0.375, 0.824, 0.375, 0.824, 0.375, 0.75, 0.375, 0.75, 0.5115, 0.75, 0.5115, 0.75, 0.375, 0.75, 0.375, 0.75, 0.5125, 0.8128, 0.5125, 0.8128, 0.5115, 0.75, 0.5115, 0.75, 0.375, 0.824, 0.375, 0.824, 0.375, 0.75, 0.375, 0.75, 0.5125, 0.8128, 0.5125, 0.8128, 0.5115, 0.75, 0.5115, 0.75, 0.5115, 0.75, 0.5115, 0.75, 0.375, 0.75, 0.375, 0.75, 0.5135, 0.875, 0.5135, 0.875, 0.5125, 0.8128, 0.5125, 0.8128, 0.375, 0.875, 0.375, 0.875, 0.375, 0.824, 0.375, 0.824, 0.5135, 0.875, 0.5135, 0.875, 0.5125, 0.8128, 0.5125, 0.8128, 0.375, 0.875, 0.375, 0.875, 0.375, 0.824, 0.375, 0.824, 0.0, 0.0, 0.1529, 0.3058, 0.1529, 0.3058, 0.0, 0.0, 0.375, 0.875, 0.375, 0.875, 0.375, 0.824, 0.375, 0.824, 0.5115, 0.75, 0.5115, 0.75, 0.5125, 0.8128, 0.5125, 0.8128, 0.375, 0.875, 0.375, 0.875, 0.375, 0.824, 0.375, 0.824, 0.5135, 0.875, 0.5135, 0.875, 0.5125, 0.8128, 0.5125, 0.8128, 0.5115, 0.75, 0.5115, 0.75, 0.5125, 0.8128, 0.5125, 0.8128, 0.375, 0.875, 0.375, 0.8245, 0.375, 0.824, 0.375, 0.875, 0.375, 0.875, 0.375, 0.824, 0.375, 0.824, 0.5115, 0.75, 0.5115, 0.75, 0.5125, 0.8128, 0.5125, 0.8128, 0.5135, 0.875, 0.5135, 0.875, 0.5125, 0.8128, 0.5125, 0.8128, 0.375, 0.75, 0.375, 0.824, 0.5125, 0.8128, 0.5115, 0.75, 0.375, 0.75, 0.5115, 0.75, 0.5125, 0.8128, 0.375, 0.824])
me_cube_011.materials.append(mat_white)
me_cube_011.materials.append(mat_red)
me_cube_011.update()
me_cube_012 = bpy.data.meshes.new('Cube.012')
me_cube_012.from_pydata([(8.264e-07, -0.001339, -0.2668), (0.1931, -0.1416, -0.1193), (-0.07375, -0.2283, -0.1193), (-0.2387, -0.001339, -0.1193), (-0.07375, 0.2256, -0.1193), (0.1931, 0.1389, -0.1193), (0.07375, -0.2283, 0.1193), (-0.1931, -0.1416, 0.1193), (-0.1931, 0.1389, 0.1193), (0.07375, 0.2256, 0.1193), (0.2387, -0.001339, 0.1193), (8.264e-07, -0.001339, 0.2668), (-0.04335, -0.1347, -0.227), (0.1135, -0.08379, -0.227), (0.07014, -0.2172, -0.1403), (0.227, -0.001339, -0.1403), (0.1135, 0.08111, -0.227), (-0.1403, -0.001339, -0.227), (-0.1836, -0.1348, -0.1403), (-0.04335, 0.1321, -0.227), (-0.1836, 0.1321, -0.1403), (0.07014, 0.2145, -0.1403), (0.2538, -0.08379, -1.752e-06), (0.2538, 0.08111, -1.752e-06), (8.264e-07, -0.2682, -1.752e-06), (0.1568, -0.2172, -1.752e-06), (-0.2538, -0.08379, -1.752e-06), (-0.1568, -0.2172, -1.752e-06), (-0.1568, 0.2145, -1.752e-06), (-0.2538, 0.08111, -1.752e-06), (0.1568, 0.2145, -1.752e-06), (8.264e-07, 0.2655, -1.752e-06), (0.1836, -0.1348, 0.1403), (-0.07014, -0.2172, 0.1403), (-0.227, -0.001339, 0.1403), (-0.07014, 0.2145, 0.1403), (0.1836, 0.1321, 0.1403), (0.04335, -0.1347, 0.227), (0.1403, -0.001339, 0.227), (-0.1135, -0.08379, 0.227), (-0.1135, 0.08111, 0.227), (0.04335, 0.1321, 0.227)], [], [(0, 13, 12), (1, 13, 15), (0, 12, 17), (0, 17, 19), (0, 19, 16), (1, 15, 22), (2, 14, 24), (3, 18, 26), (4, 20, 28), (5, 21, 30), (1, 22, 25), (2, 24, 27), (3, 26, 29), (4, 28, 31), (5, 30, 23), (6, 32, 37), (7, 33, 39), (8, 34, 40), (9, 35, 41), (10, 36, 38), (38, 41, 11), (38, 36, 41), (36, 9, 41), (41, 40, 11), (41, 35, 40), (35, 8, 40), (40, 39, 11), (40, 34, 39), (34, 7, 39), (39, 37, 11), (39, 33, 37), (33, 6, 37), (37, 38, 11), (37, 32, 38), (32, 10, 38), (23, 36, 10), (23, 30, 36), (30, 9, 36), (31, 35, 9), (31, 28, 35), (28, 8, 35), (29, 34, 8), (29, 26, 34), (26, 7, 34), (27, 33, 7), (27, 24, 33), (24, 6, 33), (25, 32, 6), (25, 22, 32), (22, 10, 32), (30, 31, 9), (30, 21, 31), (21, 4, 31), (28, 29, 8), (28, 20, 29), (20, 3, 29), (26, 27, 7), (26, 18, 27), (18, 2, 27), (24, 25, 6), (24, 14, 25), (14, 1, 25), (22, 23, 10), (22, 15, 23), (15, 5, 23), (16, 21, 5), (16, 19, 21), (19, 4, 21), (19, 20, 4), (19, 17, 20), (17, 3, 20), (17, 18, 3), (17, 12, 18), (12, 2, 18), (15, 16, 5), (15, 13, 16), (13, 0, 16), (12, 14, 2), (12, 13, 14), (13, 1, 14)])
me_cube_012.polygons.foreach_set('use_smooth', [True] * 80)
_uv = me_cube_012.uv_layers.new(name='UVMap')
_uv.uv.foreach_set('vector', [0.1818, 0.0, 0.2273, 0.07873, 0.1364, 0.07873, 0.2727, 0.1575, 0.3182, 0.07873, 0.3636, 0.1575, 0.9091, 0.0, 0.9545, 0.07873, 0.8636, 0.07873, 0.7273, 0.0, 0.7727, 0.07873, 0.6818, 0.07873, 0.5455, 0.0, 0.5909, 0.07873, 0.5, 0.07873, 0.2727, 0.1575, 0.3636, 0.1575, 0.3182, 0.2362, 0.09091, 0.1575, 0.1818, 0.1575, 0.1364, 0.2362, 0.8182, 0.1575, 0.9091, 0.1575, 0.8636, 0.2362, 0.6364, 0.1575, 0.7273, 0.1575, 0.6818, 0.2362, 0.4545, 0.1575, 0.5455, 0.1575, 0.5, 0.2362, 0.2727, 0.1575, 0.3182, 0.2362, 0.2273, 0.2362, 0.09091, 0.1575, 0.1364, 0.2362, 0.04546, 0.2362, 0.8182, 0.1575, 0.8636, 0.2362, 0.7727, 0.2362, 0.6364, 0.1575, 0.6818, 0.2362, 0.5909, 0.2362, 0.4545, 0.1575, 0.5, 0.2362, 0.4091, 0.2362, 0.1818, 0.3149, 0.2727, 0.3149, 0.2273, 0.3937, 0.0, 0.3149, 0.09091, 0.3149, 0.04546, 0.3937, 0.7273, 0.3149, 0.8182, 0.3149, 0.7727, 0.3937, 0.5455, 0.3149, 0.6364, 0.3149, 0.5909, 0.3937, 0.3636, 0.3149, 0.4545, 0.3149, 0.4091, 0.3937, 0.4091, 0.3937, 0.5, 0.3937, 0.4545, 0.4724, 0.4091, 0.3937, 0.4545, 0.3149, 0.5, 0.3937, 0.4545, 0.3149, 0.5455, 0.3149, 0.5, 0.3937, 0.5909, 0.3937, 0.6818, 0.3937, 0.6364, 0.4724, 0.5909, 0.3937, 0.6364, 0.3149, 0.6818, 0.3937, 0.6364, 0.3149, 0.7273, 0.3149, 0.6818, 0.3937, 0.7727, 0.3937, 0.8636, 0.3937, 0.8182, 0.4724, 0.7727, 0.3937, 0.8182, 0.3149, 0.8636, 0.3937, 0.8182, 0.3149, 0.9091, 0.3149, 0.8636, 0.3937, 0.04546, 0.3937, 0.1364, 0.3937, 0.09091, 0.4724, 0.04546, 0.3937, 0.09091, 0.3149, 0.1364, 0.3937, 0.09091, 0.3149, 0.1818, 0.3149, 0.1364, 0.3937, 0.2273, 0.3937, 0.3182, 0.3937, 0.2727, 0.4724, 0.2273, 0.3937, 0.2727, 0.3149, 0.3182, 0.3937, 0.2727, 0.3149, 0.3636, 0.3149, 0.3182, 0.3937, 0.4091, 0.2362, 0.4545, 0.3149, 0.3636, 0.3149, 0.4091, 0.2362, 0.5, 0.2362, 0.4545, 0.3149, 0.5, 0.2362, 0.5455, 0.3149, 0.4545, 0.3149, 0.5909, 0.2362, 0.6364, 0.3149, 0.5455, 0.3149, 0.5909, 0.2362, 0.6818, 0.2362, 0.6364, 0.3149, 0.6818, 0.2362, 0.7273, 0.3149, 0.6364, 0.3149, 0.7727, 0.2362, 0.8182, 0.3149, 0.7273, 0.3149, 0.7727, 0.2362, 0.8636, 0.2362, 0.8182, 0.3149, 0.8636, 0.2362, 0.9091, 0.3149, 0.8182, 0.3149, 0.04546, 0.2362, 0.09091, 0.3149, 0.0, 0.3149, 0.04546, 0.2362, 0.1364, 0.2362, 0.09091, 0.3149, 0.1364, 0.2362, 0.1818, 0.3149, 0.09091, 0.3149, 0.2273, 0.2362, 0.2727, 0.3149, 0.1818, 0.3149, 0.2273, 0.2362, 0.3182, 0.2362, 0.2727, 0.3149, 0.3182, 0.2362, 0.3636, 0.3149, 0.2727, 0.3149, 0.5, 0.2362, 0.5909, 0.2362, 0.5455, 0.3149, 0.5, 0.2362, 0.5455, 0.1575, 0.5909, 0.2362, 0.5455, 0.1575, 0.6364, 0.1575, 0.5909, 0.2362, 0.6818, 0.2362, 0.7727, 0.2362, 0.7273, 0.3149, 0.6818, 0.2362, 0.7273, 0.1575, 0.7727, 0.2362, 0.7273, 0.1575, 0.8182, 0.1575, 0.7727, 0.2362, 0.8636, 0.2362, 0.9545, 0.2362, 0.9091, 0.3149, 0.8636, 0.2362, 0.9091, 0.1575, 0.9545, 0.2362, 0.9091, 0.1575, 1.0, 0.1575, 0.9545, 0.2362, 0.1364, 0.2362, 0.2273, 0.2362, 0.1818, 0.3149, 0.1364, 0.2362, 0.1818, 0.1575, 0.2273, 0.2362, 0.1818, 0.1575, 0.2727, 0.1575, 0.2273, 0.2362, 0.3182, 0.2362, 0.4091, 0.2362, 0.3636, 0.3149, 0.3182, 0.2362, 0.3636, 0.1575, 0.4091, 0.2362, 0.3636, 0.1575, 0.4545, 0.1575, 0.4091, 0.2362, 0.5, 0.07873, 0.5455, 0.1575, 0.4545, 0.1575, 0.5, 0.07873, 0.5909, 0.07873, 0.5455, 0.1575, 0.5909, 0.07873, 0.6364, 0.1575, 0.5455, 0.1575, 0.6818, 0.07873, 0.7273, 0.1575, 0.6364, 0.1575, 0.6818, 0.07873, 0.7727, 0.07873, 0.7273, 0.1575, 0.7727, 0.07873, 0.8182, 0.1575, 0.7273, 0.1575, 0.8636, 0.07873, 0.9091, 0.1575, 0.8182, 0.1575, 0.8636, 0.07873, 0.9545, 0.07873, 0.9091, 0.1575, 0.9545, 0.07873, 1.0, 0.1575, 0.9091, 0.1575, 0.3636, 0.1575, 0.4091, 0.07873, 0.4545, 0.1575, 0.3636, 0.1575, 0.3182, 0.07873, 0.4091, 0.07873, 0.3182, 0.07873, 0.3636, 0.0, 0.4091, 0.07873, 0.1364, 0.07873, 0.1818, 0.1575, 0.09091, 0.1575, 0.1364, 0.07873, 0.2273, 0.07873, 0.1818, 0.1575, 0.2273, 0.07873, 0.2727, 0.1575, 0.1818, 0.1575])
me_cube_012.update()

# ---- objects
ob_hair1 = bpy.data.objects.new('Hair1', me_cube_001)
ob_eyelids = bpy.data.objects.new('EyeLids', me_cube_002)
ob_nose = bpy.data.objects.new('Nose', me_cube_003)
ob_mouthhappy_sad = bpy.data.objects.new('MouthHappy_Sad', me_cube_004)
ob_head = bpy.data.objects.new('Head', me_cube_005)
ob_mouthsupriced = bpy.data.objects.new('MouthSupriced', me_cube_006)
ob_mouthhappy_angry = bpy.data.objects.new('MouthHappy_Angry', me_cube_008)
ob_mouthhappy_numb = bpy.data.objects.new('MouthHappy_Numb', me_cube_009)
ob_mouthhappy_disgust = bpy.data.objects.new('MouthHappy_Disgust', me_cube_011)
ob_eye = bpy.data.objects.new('Eye', me_cube_012)

# ---- transforms, parenting, visibility, modifiers, constraints
ob_hair1.location = (0.0, 0.0, 0.0)
_m = ob_hair1.modifiers.new('Subdivision', 'SUBSURF')
_m.levels = 3
ob_eyelids.location = (0.0, 0.0, 0.0)
_m = ob_eyelids.modifiers.new('Subdivision', 'SUBSURF')
_m.levels = 2
ob_nose.location = (-8.479e-23, 3.511e-07, -3.819e-07)
_m = ob_nose.modifiers.new('Subdivision', 'SUBSURF')
_m.levels = 2
ob_mouthhappy_sad.location = (0.01969, 7.143e-08, -2.113e-06)
ob_mouthhappy_sad.rotation_euler = (0.0, 6.283, 8.756e-14)
_m = ob_mouthhappy_sad.modifiers.new('Subdivision', 'SUBSURF')
_m.levels = 2
_m = ob_mouthhappy_sad.modifiers.new('Mirror', 'MIRROR')
_m.use_clip = True
ob_head.location = (0.0, 0.0, 0.0)
_m = ob_head.modifiers.new('Subdivision', 'SUBSURF')
_m.show_render = False
_m.levels = 2
_m = ob_head.modifiers.new('Mirror', 'MIRROR')
_m.use_clip = True
ob_mouthsupriced.location = (0.01969, 7.143e-08, -2.113e-06)
ob_mouthsupriced.rotation_euler = (0.0, 6.283, 8.756e-14)
_m = ob_mouthsupriced.modifiers.new('Subdivision', 'SUBSURF')
_m.levels = 2
_m = ob_mouthsupriced.modifiers.new('Mirror', 'MIRROR')
_m.use_clip = True
ob_mouthhappy_angry.location = (0.01969, 7.143e-08, -2.113e-06)
ob_mouthhappy_angry.rotation_euler = (0.0, 6.283, 8.756e-14)
_m = ob_mouthhappy_angry.modifiers.new('Subdivision', 'SUBSURF')
_m.levels = 2
ob_mouthhappy_numb.location = (0.01969, 7.143e-08, -2.113e-06)
ob_mouthhappy_numb.rotation_euler = (0.0, 6.283, 8.756e-14)
_m = ob_mouthhappy_numb.modifiers.new('Subdivision', 'SUBSURF')
_m.levels = 2
_m = ob_mouthhappy_numb.modifiers.new('Mirror', 'MIRROR')
_m.use_clip = True
ob_mouthhappy_disgust.location = (0.01969, 7.143e-08, -2.113e-06)
ob_mouthhappy_disgust.rotation_euler = (0.0, 6.283, 8.756e-14)
_m = ob_mouthhappy_disgust.modifiers.new('Subdivision', 'SUBSURF')
_m.levels = 2
ob_eye.location = (0.0, 0.0, 0.0)
_m = ob_eye.modifiers.new('Subdivision', 'SUBSURF')
_m.levels = 3

# ---- collection membership
col_collection.objects.link(ob_hair1)
col_collection.objects.link(ob_eyelids)
col_collection.objects.link(ob_nose)
col_collection.objects.link(ob_mouthhappy_sad)
col_collection.objects.link(ob_head)
col_collection.objects.link(ob_mouthsupriced)
col_collection.objects.link(ob_mouthhappy_angry)
col_collection.objects.link(ob_mouthhappy_numb)
col_collection.objects.link(ob_mouthhappy_disgust)
col_collection.objects.link(ob_eye)

# ---- scene / render settings (as saved in the file)
scene.frame_start = 1; scene.frame_end = 250; scene.frame_set(1)
scene.render.engine = 'BLENDER_EEVEE_NEXT'
scene.cycles.sampling_pattern = 'TABULATED_SOBOL'
scene.view_settings.view_transform = 'Filmic'
bpy.context.view_layer.update()

# ---- added for rendering (the .blend has no active camera and no usable light): camera, sun
cam_auto = bpy.data.cameras.new('AutoCamera')
cam_auto.lens = 50.0
cam_auto.sensor_width = 36.0
cam_auto.clip_end = 1000.0
ob_auto_camera = bpy.data.objects.new('AutoCamera', cam_auto)
scene.collection.objects.link(ob_auto_camera)
ob_auto_camera.location = (5.08156, -5.57895, 4.44465)
ob_auto_camera.rotation_euler = (1.09748, -7.21219e-08, 0.694738)
scene.camera = ob_auto_camera
light_auto_sun = bpy.data.lights.new('AutoSun', 'SUN')
light_auto_sun.energy = 3.0
light_auto_sun.angle = 0.0523599
ob_auto_sun = bpy.data.objects.new('AutoSun', light_auto_sun)
scene.collection.objects.link(ob_auto_sun)
ob_auto_sun.rotation_euler = (0.872665, 0.174533, 0.523599)
bpy.context.view_layer.update()
